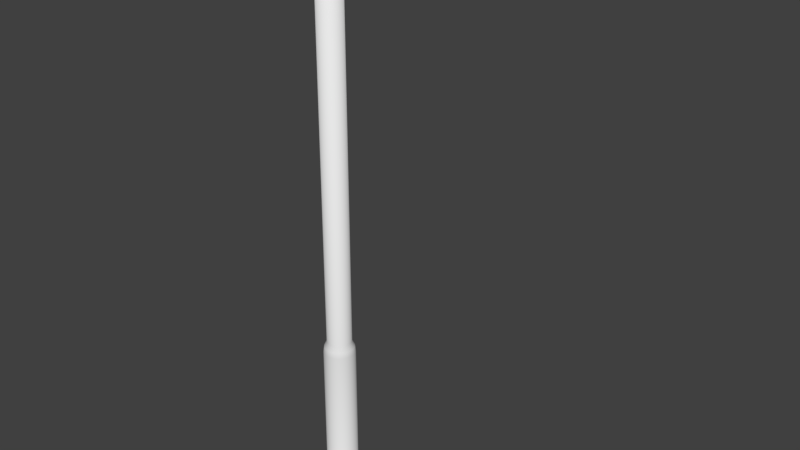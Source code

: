 # Source: streetlight.blend  (saved by Blender 2.78.0; exported with 4.5.12 LTS)
import bpy
from mathutils import Matrix  # noqa: F401  (used for matrix-valued properties, if any)

bpy.ops.wm.read_factory_settings(use_empty=True)
scene = bpy.context.scene
scene.name = 'Scene'

# ---- collections
col_collection_1 = bpy.data.collections.new('Collection 1'); scene.collection.children.link(col_collection_1)

# ---- materials (node trees are filled in below, after node groups)
mat_material = bpy.data.materials.new('Material')
mat_material.alpha_threshold = 0.0
mat_material.use_transparent_shadow = False
mat_material.roughness = 0.5
mat_material.line_color = (0.0, 0.0, 0.0, 1.0)

# ---- material node trees

# ---- world
world_world = bpy.data.worlds.new('World'); scene.world = world_world
world_world.color = (0.05088, 0.05088, 0.05088)
world_world.use_sun_shadow = False
world_world.sun_shadow_jitter_overblur = 0.0
world_world.cycles.sampling_method = 'MANUAL'

# ---- meshes
me_cylinder = bpy.data.meshes.new('Cylinder')
me_cylinder.from_pydata([(0.02369, 3.32, 10.37), (0.04233, 3.413, 10.34), (0.05952, 3.5, 10.29), (0.07458, 3.576, 10.23), (0.08695, 3.638, 10.15), (0.09613, 3.684, 10.07), (0.1018, 3.712, 9.97), (0.1037, 3.722, 9.871), (0.08604, 3.633, 9.847), (0.0813, 3.609, 9.767), (0.07359, 3.571, 9.693), (0.06323, 3.518, 9.628), (0.0506, 3.455, 9.575), (0.03619, 3.383, 9.536), (0.02055, 3.304, 9.511), (0.04233, 3.314, 10.37), (0.07891, 3.402, 10.34), (0.1126, 3.484, 10.29), (0.1422, 3.555, 10.23), (0.1664, 3.614, 10.15), (0.1844, 3.657, 10.07), (0.1955, 3.684, 9.97), (0.1993, 3.693, 9.871), (0.1646, 3.609, 9.847), (0.1553, 3.587, 9.767), (0.1402, 3.55, 9.693), (0.1199, 3.501, 9.628), (0.09512, 3.441, 9.575), (0.06686, 3.373, 9.536), (0.03619, 3.299, 9.511), (0.05952, 3.305, 10.37), (0.1126, 3.384, 10.34), (0.1616, 3.458, 10.29), (0.2045, 3.522, 10.23), (0.2397, 3.574, 10.15), (0.2658, 3.614, 10.07), (0.2819, 3.638, 9.97), (0.2874, 3.646, 9.871), (0.2371, 3.571, 9.847), (0.2236, 3.55, 9.767), (0.2016, 3.518, 9.693), (0.1721, 3.473, 9.628), (0.1362, 3.42, 9.575), (0.09512, 3.358, 9.536), (0.0506, 3.291, 9.511), (0.07458, 3.292, 10.37), (0.1422, 3.36, 10.34), (0.2045, 3.422, 10.29), (0.2591, 3.477, 10.23), (0.3039, 3.522, 10.15), (0.3372, 3.555, 10.07), (0.3577, 3.576, 9.97), (0.3646, 3.582, 9.871), (0.3006, 3.518, 9.847), (0.2834, 3.501, 9.767), (0.2555, 3.473, 9.693), (0.2179, 3.436, 9.628), (0.1721, 3.39, 9.575), (0.1199, 3.338, 9.536), (0.06323, 3.281, 9.511), (0.08695, 3.277, 10.37), (0.1664, 3.33, 10.34), (0.2397, 3.379, 10.29), (0.3039, 3.422, 10.23), (0.3566, 3.458, 10.15), (0.3957, 3.484, 10.07), (0.4198, 3.5, 9.97), (0.4279, 3.505, 9.871), (0.3527, 3.455, 9.847), (0.3325, 3.441, 9.767), (0.2996, 3.42, 9.693), (0.2555, 3.39, 9.628), (0.2016, 3.354, 9.575), (0.1402, 3.313, 9.536), (0.07359, 3.268, 9.511), (0.004295, 3.222, 9.503), (0.09613, 3.26, 10.37), (0.1844, 3.297, 10.34), (0.2658, 3.33, 10.29), (0.3372, 3.36, 10.23), (0.3957, 3.384, 10.15), (0.4392, 3.402, 10.07), (0.466, 3.413, 9.97), (0.475, 3.417, 9.871), (0.3914, 3.383, 9.847), (0.3689, 3.373, 9.767), (0.3325, 3.358, 9.693), (0.2834, 3.338, 9.628), (0.2236, 3.313, 9.575), (0.1553, 3.285, 9.536), (0.0813, 3.254, 9.511), (0.1018, 3.242, 10.37), (0.1955, 3.26, 10.34), (0.2819, 3.277, 10.29), (0.3577, 3.292, 10.23), (0.4198, 3.305, 10.15), (0.466, 3.314, 10.07), (0.4944, 3.32, 9.97), (0.504, 3.322, 9.871), (0.4153, 3.304, 9.847), (0.3914, 3.299, 9.767), (0.3527, 3.291, 9.693), (0.3006, 3.281, 9.628), (0.2371, 3.268, 9.575), (0.1646, 3.254, 9.536), (0.08604, 3.238, 9.511), (0.1037, 3.222, 10.37), (0.1993, 3.222, 10.34), (0.2874, 3.222, 10.29), (0.3646, 3.222, 10.23), (0.4279, 3.222, 10.15), (0.475, 3.222, 10.07), (0.504, 3.222, 9.97), (0.5138, 3.222, 9.871), (0.4233, 3.222, 9.847), (0.399, 3.222, 9.767), (0.3595, 3.222, 9.693), (0.3064, 3.222, 9.628), (0.2416, 3.222, 9.575), (0.1678, 3.222, 9.536), (0.08764, 3.222, 9.511), (0.1018, 3.203, 10.37), (0.1955, 3.184, 10.34), (0.2819, 3.167, 10.29), (0.3577, 3.152, 10.23), (0.4198, 3.14, 10.15), (0.466, 3.13, 10.07), (0.4944, 3.125, 9.97), (0.504, 3.123, 9.871), (0.4153, 3.14, 9.847), (0.3914, 3.145, 9.767), (0.3527, 3.153, 9.693), (0.3006, 3.163, 9.628), (0.2371, 3.176, 9.575), (0.1646, 3.19, 9.536), (0.08604, 3.206, 9.511), (0.09613, 3.184, 10.37), (0.1844, 3.148, 10.34), (0.2658, 3.114, 10.29), (0.3372, 3.084, 10.23), (0.3957, 3.06, 10.15), (0.4392, 3.042, 10.07), (0.466, 3.031, 9.97), (0.475, 3.027, 9.871), (0.3914, 3.062, 9.847), (0.3689, 3.071, 9.767), (0.3325, 3.086, 9.693), (0.2834, 3.107, 9.628), (0.2236, 3.131, 9.575), (0.1553, 3.16, 9.536), (0.0813, 3.19, 9.511), (0.08695, 3.167, 10.37), (0.1664, 3.114, 10.34), (0.2397, 3.065, 10.29), (0.3039, 3.022, 10.23), (0.3566, 2.987, 10.15), (0.3957, 2.961, 10.07), (0.4198, 2.945, 9.97), (0.4279, 2.939, 9.871), (0.3527, 2.989, 9.847), (0.3325, 3.003, 9.767), (0.2996, 3.025, 9.693), (0.2555, 3.054, 9.628), (0.2016, 3.09, 9.575), (0.1402, 3.131, 9.536), (0.07359, 3.176, 9.511), (0.07458, 3.152, 10.37), (0.1422, 3.084, 10.34), (0.2045, 3.022, 10.29), (0.2591, 2.967, 10.23), (0.3039, 2.923, 10.15), (0.3372, 2.889, 10.07), (0.3577, 2.869, 9.97), (0.3646, 2.862, 9.871), (0.3006, 2.926, 9.847), (0.2834, 2.943, 9.767), (0.2555, 2.971, 9.693), (0.2179, 3.009, 9.628), (0.1721, 3.054, 9.575), (0.1199, 3.107, 9.536), (0.06323, 3.163, 9.511), (0.05952, 3.14, 10.37), (0.1126, 3.06, 10.34), (0.1616, 2.987, 10.29), (0.2045, 2.923, 10.23), (0.2397, 2.87, 10.15), (0.2658, 2.831, 10.07), (0.2819, 2.807, 9.97), (0.2874, 2.799, 9.871), (0.2371, 2.874, 9.847), (0.2236, 2.894, 9.767), (0.2016, 2.927, 9.693), (0.1721, 2.971, 9.628), (0.1362, 3.025, 9.575), (0.09512, 3.086, 9.536), (0.0506, 3.153, 9.511), (0.04233, 3.13, 10.37), (0.07891, 3.042, 10.34), (0.1126, 2.961, 10.29), (0.1422, 2.889, 10.23), (0.1664, 2.831, 10.15), (0.1844, 2.787, 10.07), (0.1955, 2.76, 9.97), (0.1993, 2.751, 9.871), (0.1646, 2.835, 9.847), (0.1553, 2.858, 9.767), (0.1402, 2.894, 9.693), (0.1199, 2.943, 9.628), (0.09512, 3.003, 9.575), (0.06686, 3.071, 9.536), (0.03619, 3.145, 9.511), (0.02369, 3.125, 10.37), (0.04233, 3.031, 10.34), (0.05952, 2.945, 10.29), (0.07458, 2.869, 10.23), (0.08695, 2.807, 10.15), (0.09613, 2.76, 10.07), (0.1018, 2.732, 9.97), (0.1037, 2.722, 9.871), (0.08604, 2.811, 9.847), (0.0813, 2.835, 9.767), (0.07359, 2.874, 9.693), (0.06323, 2.926, 9.628), (0.0506, 2.989, 9.575), (0.03619, 3.062, 9.536), (0.02055, 3.14, 9.511), (0.004295, 3.123, 10.37), (0.004295, 3.027, 10.34), (0.004295, 2.939, 10.29), (0.004295, 2.862, 10.23), (0.004295, 2.799, 10.15), (0.004295, 2.751, 10.07), (0.004295, 2.722, 9.97), (0.004295, 2.713, 9.871), (0.004295, 2.803, 9.847), (0.004295, 2.827, 9.767), (0.004295, 2.867, 9.693), (0.004295, 2.92, 9.628), (0.004295, 2.985, 9.575), (0.004295, 3.059, 9.536), (0.004295, 3.139, 9.511), (-0.0151, 3.125, 10.37), (-0.03375, 3.031, 10.34), (-0.05093, 2.945, 10.29), (-0.06599, 2.869, 10.23), (-0.07836, 2.807, 10.15), (-0.08754, 2.76, 10.07), (-0.0932, 2.732, 9.97), (-0.09511, 2.722, 9.871), (-0.07745, 2.811, 9.847), (-0.07271, 2.835, 9.767), (-0.065, 2.874, 9.693), (-0.05464, 2.926, 9.628), (-0.04201, 2.989, 9.575), (-0.0276, 3.062, 9.536), (-0.01197, 3.14, 9.511), (-0.03375, 3.13, 10.37), (-0.07032, 3.042, 10.34), (-0.104, 2.961, 10.29), (-0.1336, 2.889, 10.23), (-0.1578, 2.831, 10.15), (-0.1758, 2.787, 10.07), (-0.1869, 2.76, 9.97), (-0.1907, 2.751, 9.871), (-0.1561, 2.835, 9.847), (-0.1467, 2.858, 9.767), (-0.1316, 2.894, 9.693), (-0.1113, 2.943, 9.628), (-0.08653, 3.003, 9.575), (-0.05827, 3.071, 9.536), (-0.0276, 3.145, 9.511), (0.004295, 3.222, 10.38), (-0.05093, 3.14, 10.37), (-0.104, 3.06, 10.34), (-0.153, 2.987, 10.29), (-0.1959, 2.923, 10.23), (-0.2311, 2.87, 10.15), (-0.2572, 2.831, 10.07), (-0.2733, 2.807, 9.97), (-0.2788, 2.799, 9.871), (-0.2285, 2.874, 9.847), (-0.215, 2.894, 9.767), (-0.1931, 2.927, 9.693), (-0.1635, 2.971, 9.628), (-0.1276, 3.025, 9.575), (-0.08653, 3.086, 9.536), (-0.04201, 3.153, 9.511), (-0.06599, 3.152, 10.37), (-0.1336, 3.084, 10.34), (-0.1959, 3.022, 10.29), (-0.2505, 2.967, 10.23), (-0.2953, 2.923, 10.15), (-0.3286, 2.889, 10.07), (-0.3491, 2.869, 9.97), (-0.356, 2.862, 9.871), (-0.292, 2.926, 9.847), (-0.2748, 2.943, 9.767), (-0.2469, 2.971, 9.693), (-0.2093, 3.009, 9.628), (-0.1635, 3.054, 9.575), (-0.1113, 3.107, 9.536), (-0.05464, 3.163, 9.511), (-0.07836, 3.167, 10.37), (-0.1578, 3.114, 10.34), (-0.2311, 3.065, 10.29), (-0.2953, 3.022, 10.23), (-0.348, 2.987, 10.15), (-0.3871, 2.961, 10.07), (-0.4112, 2.945, 9.97), (-0.4194, 2.939, 9.871), (-0.3441, 2.989, 9.847), (-0.3239, 3.003, 9.767), (-0.2911, 3.025, 9.693), (-0.2469, 3.054, 9.628), (-0.1931, 3.09, 9.575), (-0.1316, 3.131, 9.536), (-0.065, 3.176, 9.511), (-0.08754, 3.184, 10.37), (-0.1758, 3.148, 10.34), (-0.2572, 3.114, 10.29), (-0.3286, 3.084, 10.23), (-0.3871, 3.06, 10.15), (-0.4306, 3.042, 10.07), (-0.4574, 3.031, 9.97), (-0.4664, 3.027, 9.871), (-0.3828, 3.062, 9.847), (-0.3604, 3.071, 9.767), (-0.3239, 3.086, 9.693), (-0.2748, 3.107, 9.628), (-0.215, 3.131, 9.575), (-0.1467, 3.16, 9.536), (-0.07271, 3.19, 9.511), (-0.0932, 3.203, 10.37), (-0.1869, 3.184, 10.34), (-0.2733, 3.167, 10.29), (-0.3491, 3.152, 10.23), (-0.4112, 3.14, 10.15), (-0.4574, 3.13, 10.07), (-0.4858, 3.125, 9.97), (-0.4954, 3.123, 9.871), (-0.4067, 3.14, 9.847), (-0.3828, 3.145, 9.767), (-0.3441, 3.153, 9.693), (-0.292, 3.163, 9.628), (-0.2285, 3.176, 9.575), (-0.1561, 3.19, 9.536), (-0.07745, 3.206, 9.511), (-0.09511, 3.222, 10.37), (-0.1907, 3.222, 10.34), (-0.2788, 3.222, 10.29), (-0.356, 3.222, 10.23), (-0.4194, 3.222, 10.15), (-0.4664, 3.222, 10.07), (-0.4954, 3.222, 9.97), (-0.5052, 3.222, 9.871), (-0.4147, 3.222, 9.847), (-0.3904, 3.222, 9.767), (-0.3509, 3.222, 9.693), (-0.2978, 3.222, 9.628), (-0.2331, 3.222, 9.575), (-0.1592, 3.222, 9.536), (-0.07905, 3.222, 9.511), (-0.0932, 3.242, 10.37), (-0.1869, 3.26, 10.34), (-0.2733, 3.277, 10.29), (-0.3491, 3.292, 10.23), (-0.4112, 3.305, 10.15), (-0.4574, 3.314, 10.07), (-0.4858, 3.32, 9.97), (-0.4954, 3.322, 9.871), (-0.4067, 3.304, 9.847), (-0.3828, 3.299, 9.767), (-0.3441, 3.291, 9.693), (-0.292, 3.281, 9.628), (-0.2285, 3.268, 9.575), (-0.1561, 3.254, 9.536), (-0.07745, 3.238, 9.511), (-0.08754, 3.26, 10.37), (-0.1758, 3.297, 10.34), (-0.2572, 3.33, 10.29), (-0.3286, 3.36, 10.23), (-0.3871, 3.384, 10.15), (-0.4306, 3.402, 10.07), (-0.4574, 3.413, 9.97), (-0.4664, 3.417, 9.871), (-0.3828, 3.383, 9.847), (-0.3604, 3.373, 9.767), (-0.3239, 3.358, 9.693), (-0.2748, 3.338, 9.628), (-0.215, 3.313, 9.575), (-0.1467, 3.285, 9.536), (-0.07271, 3.254, 9.511), (-0.07836, 3.277, 10.37), (-0.1578, 3.33, 10.34), (-0.2311, 3.379, 10.29), (-0.2953, 3.422, 10.23), (-0.348, 3.458, 10.15), (-0.3871, 3.484, 10.07), (-0.4112, 3.5, 9.97), (-0.4194, 3.505, 9.871), (-0.3441, 3.455, 9.847), (-0.3239, 3.441, 9.767), (-0.2911, 3.42, 9.693), (-0.2469, 3.39, 9.628), (-0.1931, 3.354, 9.575), (-0.1316, 3.313, 9.536), (-0.065, 3.268, 9.511), (-0.06599, 3.292, 10.37), (-0.1336, 3.36, 10.34), (-0.1959, 3.422, 10.29), (-0.2505, 3.477, 10.23), (-0.2953, 3.522, 10.15), (-0.3286, 3.555, 10.07), (-0.3491, 3.576, 9.97), (-0.356, 3.582, 9.871), (-0.292, 3.518, 9.847), (-0.2748, 3.501, 9.767), (-0.2469, 3.473, 9.693), (-0.2093, 3.436, 9.628), (-0.1635, 3.39, 9.575), (-0.1113, 3.338, 9.536), (-0.05464, 3.281, 9.511), (-0.05093, 3.305, 10.37), (-0.104, 3.384, 10.34), (-0.153, 3.458, 10.29), (-0.1959, 3.522, 10.23), (-0.2311, 3.574, 10.15), (-0.2572, 3.614, 10.07), (-0.2733, 3.638, 9.97), (-0.2788, 3.646, 9.871), (-0.2285, 3.571, 9.847), (-0.215, 3.55, 9.767), (-0.1931, 3.518, 9.693), (-0.1635, 3.473, 9.628), (-0.1276, 3.42, 9.575), (-0.08653, 3.358, 9.536), (-0.04201, 3.291, 9.511), (-0.03375, 3.314, 10.37), (-0.07032, 3.402, 10.34), (-0.104, 3.484, 10.29), (-0.1336, 3.555, 10.23), (-0.1578, 3.614, 10.15), (-0.1758, 3.657, 10.07), (-0.1869, 3.684, 9.97), (-0.1907, 3.693, 9.871), (-0.1561, 3.609, 9.847), (-0.1467, 3.587, 9.767), (-0.1316, 3.55, 9.693), (-0.1113, 3.501, 9.628), (-0.08653, 3.441, 9.575), (-0.05827, 3.373, 9.536), (-0.0276, 3.299, 9.511), (-0.0151, 3.32, 10.37), (-0.03375, 3.413, 10.34), (-0.05093, 3.5, 10.29), (-0.06599, 3.576, 10.23), (-0.07836, 3.638, 10.15), (-0.08754, 3.684, 10.07), (-0.0932, 3.712, 9.97), (-0.09511, 3.722, 9.871), (-0.07745, 3.633, 9.847), (-0.07271, 3.609, 9.767), (-0.065, 3.571, 9.693), (-0.05464, 3.518, 9.628), (-0.04201, 3.455, 9.575), (-0.0276, 3.383, 9.536), (-0.01197, 3.304, 9.511), (0.004295, 3.322, 10.37), (0.004295, 3.417, 10.34), (0.004295, 3.505, 10.29), (0.004295, 3.582, 10.23), (0.004295, 3.646, 10.15), (0.004295, 3.693, 10.07), (0.004295, 3.722, 9.97), (0.004295, 3.732, 9.871), (0.004295, 3.641, 9.847), (0.004295, 3.617, 9.767), (0.004295, 3.577, 9.693), (0.004295, 3.524, 9.628), (0.004295, 3.46, 9.575), (0.004295, 3.386, 9.536), (0.004295, 3.306, 9.511), (-0.0001978, -0.5238, 10.33), (-0.0001978, 3.665, 10.33), (0.03784, -0.5238, 10.34), (0.03784, 3.665, 10.34), (0.07441, -0.5238, 10.35), (0.07441, 3.665, 10.35), (0.1081, -0.5238, 10.36), (0.1081, 3.665, 10.36), (0.1377, -0.5238, 10.39), (0.1377, 3.665, 10.39), (0.1619, -0.5238, 10.42), (0.1619, 3.665, 10.42), (0.1799, -0.5238, 10.45), (0.1799, 3.665, 10.45), (0.191, -0.5238, 10.49), (0.191, 3.665, 10.49), (0.1948, -0.5238, 10.53), (0.1948, 3.665, 10.53), (0.191, -0.5238, 10.56), (0.191, 3.665, 10.56), (0.1799, -0.5238, 10.6), (0.1799, 3.665, 10.6), (0.1619, -0.5238, 10.63), (0.1619, 3.665, 10.63), (0.1377, -0.5238, 10.66), (0.1377, 3.665, 10.66), (0.1081, -0.5238, 10.69), (0.1081, 3.665, 10.69), (0.07441, -0.5238, 10.71), (0.07441, 3.665, 10.71), (0.03784, -0.5238, 10.72), (0.03784, 3.665, 10.72), (-0.0001979, -0.5238, 10.72), (-0.0001979, 3.665, 10.72), (-0.03824, -0.5238, 10.72), (-0.03824, 3.665, 10.72), (-0.07481, -0.5238, 10.71), (-0.07481, 3.665, 10.71), (-0.1085, -0.5238, 10.69), (-0.1085, 3.665, 10.69), (-0.1381, -0.5238, 10.66), (-0.1381, 3.665, 10.66), (-0.1623, -0.5238, 10.63), (-0.1623, 3.665, 10.63), (-0.1803, -0.5238, 10.6), (-0.1803, 3.665, 10.6), (-0.1914, -0.5238, 10.56), (-0.1914, 3.665, 10.56), (-0.1952, -0.5238, 10.53), (-0.1952, 3.665, 10.53), (-0.1914, -0.5238, 10.49), (-0.1914, 3.665, 10.49), (-0.1803, -0.5238, 10.45), (-0.1803, 3.665, 10.45), (-0.1623, -0.5238, 10.42), (-0.1623, 3.665, 10.42), (-0.1381, -0.5238, 10.39), (-0.1381, 3.665, 10.39), (-0.1085, -0.5238, 10.36), (-0.1085, 3.665, 10.36), (-0.07481, -0.5238, 10.35), (-0.07481, 3.665, 10.35), (-0.03823, -0.5238, 10.34), (-0.03823, 3.665, 10.34), (3.652e-08, 0.3547, 0.0233), (3.873e-08, 0.2767, 3.721), (0.06921, 0.3479, 0.0233), (0.05398, 0.2714, 3.721), (0.1358, 0.3277, 0.0233), (0.1059, 0.2556, 3.721), (0.1971, 0.295, 0.0233), (0.1537, 0.2301, 3.721), (0.2508, 0.2508, 0.0233), (0.1957, 0.1957, 3.721), (0.295, 0.1971, 0.0233), (0.2301, 0.1537, 3.721), (0.3277, 0.1358, 0.0233), (0.2556, 0.1059, 3.721), (0.3479, 0.06921, 0.0233), (0.2714, 0.05398, 3.721), (0.3547, 2.349e-07, 0.0233), (0.2767, 2.513e-07, 3.721), (0.3479, -0.06921, 0.0233), (0.2714, -0.05398, 3.721), (0.3277, -0.1358, 0.0233), (0.2556, -0.1059, 3.721), (0.295, -0.1971, 0.0233), (0.2301, -0.1537, 3.721), (0.2508, -0.2508, 0.0233), (0.1957, -0.1957, 3.721), (0.1971, -0.295, 0.0233), (0.1537, -0.2301, 3.721), (0.1358, -0.3277, 0.0233), (0.1059, -0.2556, 3.721), (0.06921, -0.3479, 0.0233), (0.05398, -0.2714, 3.721), (-7.906e-08, -0.3547, 0.0233), (-5.143e-08, -0.2767, 3.721), (-0.06921, -0.3479, 0.0233), (-0.05398, -0.2714, 3.721), (-0.1358, -0.3277, 0.0233), (-0.1059, -0.2556, 3.721), (-0.1971, -0.295, 0.0233), (-0.1537, -0.2301, 3.721), (-0.2508, -0.2508, 0.0233), (-0.1957, -0.1957, 3.721), (-0.295, -0.1971, 0.0233), (-0.2301, -0.1537, 3.721), (-0.3277, -0.1358, 0.0233), (-0.2556, -0.1059, 3.721), (-0.3479, -0.0692, 0.0233), (-0.2714, -0.05398, 3.721), (-0.3547, 5.507e-07, 0.0233), (-0.2767, 4.976e-07, 3.721), (-0.3479, 0.06921, 0.0233), (-0.2714, 0.05398, 3.721), (-0.3277, 0.1358, 0.0233), (-0.2556, 0.1059, 3.721), (-0.295, 0.1971, 0.0233), (-0.2301, 0.1537, 3.721), (-0.2508, 0.2508, 0.0233), (-0.1957, 0.1957, 3.721), (-0.1971, 0.295, 0.0233), (-0.1537, 0.2301, 3.721), (-0.1358, 0.3277, 0.0233), (-0.1059, 0.2556, 3.721), (-0.0692, 0.3479, 0.0233), (-0.05398, 0.2714, 3.721), (2.843e-07, 0.2153, 3.921), (0.042, 0.2112, 3.921), (0.08239, 0.1989, 3.921), (0.1196, 0.179, 3.921), (0.1522, 0.1522, 3.921), (0.179, 0.1196, 3.921), (0.1989, 0.08239, 3.921), (0.2112, 0.042, 3.921), (0.2153, 2.641e-07, 3.921), (0.2112, -0.042, 3.921), (0.1989, -0.08239, 3.921), (0.179, -0.1196, 3.921), (0.1522, -0.1522, 3.921), (0.1196, -0.179, 3.921), (0.08239, -0.1989, 3.921), (0.042, -0.2112, 3.921), (2.142e-07, -0.2153, 3.921), (-0.042, -0.2112, 3.921), (-0.08239, -0.1989, 3.921), (-0.1196, -0.179, 3.921), (-0.1522, -0.1522, 3.921), (-0.179, -0.1196, 3.921), (-0.1989, -0.08239, 3.921), (-0.2112, -0.042, 3.921), (-0.2153, 4.558e-07, 3.921), (-0.2112, 0.042, 3.921), (-0.1989, 0.08239, 3.921), (-0.179, 0.1196, 3.921), (-0.1522, 0.1522, 3.921), (-0.1196, 0.179, 3.921), (-0.08239, 0.1989, 3.921), (-0.042, 0.2112, 3.921), (-0.1003, 0.242, 3.821), (-0.05111, 0.2569, 3.821), (0.262, 2.536e-07, 3.821), (0.2569, -0.05111, 3.821), (-0.05111, -0.2569, 3.821), (-0.1003, -0.242, 3.821), (-0.242, 0.1003, 3.821), (-0.2178, 0.1455, 3.821), (0.1852, 0.1852, 3.821), (0.2178, 0.1455, 3.821), (0.1455, -0.2178, 3.821), (0.1003, -0.242, 3.821), (-0.242, -0.1003, 3.821), (-0.2569, -0.05111, 3.821), (1.601e-07, 0.262, 3.821), (0.05111, 0.2569, 3.821), (0.242, -0.1003, 3.821), (-0.1455, -0.2178, 3.821), (-0.1852, 0.1852, 3.821), (0.242, 0.1003, 3.821), (0.05111, -0.2569, 3.821), (-0.262, 4.867e-07, 3.821), (0.1003, 0.242, 3.821), (0.2178, -0.1455, 3.821), (-0.1852, -0.1852, 3.821), (-0.1455, 0.2178, 3.821), (0.2569, 0.05111, 3.821), (7.474e-08, -0.262, 3.821), (-0.2569, 0.05111, 3.821), (0.1455, 0.2178, 3.821), (0.1852, -0.1852, 3.821), (-0.2178, -0.1455, 3.821), (3.529e-06, 0.2153, 10.92), (0.042, 0.2112, 10.92), (0.08239, 0.1989, 10.92), (0.1196, 0.179, 10.92), (0.1522, 0.1522, 10.92), (0.179, 0.1196, 10.92), (0.1989, 0.08239, 10.92), (0.2112, 0.042, 10.92), (0.2153, 2.641e-07, 10.92), (0.2112, -0.042, 10.92), (0.1989, -0.08239, 10.92), (0.179, -0.1196, 10.92), (0.1522, -0.1522, 10.92), (0.1196, -0.179, 10.92), (0.08239, -0.1989, 10.92), (0.042, -0.2112, 10.92), (3.458e-06, -0.2153, 10.92), (-0.042, -0.2112, 10.92), (-0.08238, -0.1989, 10.92), (-0.1196, -0.179, 10.92), (-0.1522, -0.1522, 10.92), (-0.179, -0.1196, 10.92), (-0.1989, -0.08239, 10.92), (-0.2112, -0.042, 10.92), (-0.2153, 4.558e-07, 10.92), (-0.2112, 0.042, 10.92), (-0.1989, 0.08239, 10.92), (-0.179, 0.1196, 10.92), (-0.1522, 0.1522, 10.92), (-0.1196, 0.179, 10.92), (-0.08238, 0.1989, 10.92), (-0.042, 0.2112, 10.92), (3.873e-08, 0.2767, 0.4932), (0.05398, 0.2714, 0.4932), (0.1059, 0.2556, 0.4932), (0.1537, 0.2301, 0.4932), (0.1957, 0.1957, 0.4932), (0.2301, 0.1537, 0.4932), (0.2556, 0.1059, 0.4932), (0.2714, 0.05398, 0.4932), (0.2767, 2.513e-07, 0.4932), (0.2714, -0.05398, 0.4932), (0.2556, -0.1059, 0.4932), (0.2301, -0.1537, 0.4932), (0.1957, -0.1957, 0.4932), (0.1537, -0.2301, 0.4932), (0.1059, -0.2556, 0.4932), (0.05398, -0.2714, 0.4932), (-5.143e-08, -0.2767, 0.4932), (-0.05398, -0.2714, 0.4932), (-0.1059, -0.2556, 0.4932), (-0.1537, -0.2301, 0.4932), (-0.1957, -0.1957, 0.4932), (-0.2301, -0.1537, 0.4932), (-0.2556, -0.1059, 0.4932), (-0.2714, -0.05398, 0.4932), (-0.2767, 4.976e-07, 0.4932), (-0.2714, 0.05398, 0.4932), (-0.2556, 0.1059, 0.4932), (-0.2301, 0.1537, 0.4932), (-0.1957, 0.1957, 0.4932), (-0.1537, 0.2301, 0.4932), (-0.1059, 0.2556, 0.4932), (-0.05398, 0.2714, 0.4932), (0.06564, 0.33, 0.4263), (0.1288, 0.3109, 0.4263), (0.1869, 0.2798, 0.4263), (0.2379, 0.2379, 0.4263), (0.2798, 0.1869, 0.4263), (0.3109, 0.1288, 0.4263), (0.33, 0.06564, 0.4263), (0.3365, 2.384e-07, 0.4263), (0.33, -0.06564, 0.4263), (0.3109, -0.1288, 0.4263), (0.2798, -0.1869, 0.4263), (0.2379, -0.2379, 0.4263), (0.1869, -0.2798, 0.4263), (0.1288, -0.3109, 0.4263), (0.06564, -0.33, 0.4263), (-7.57e-08, -0.3365, 0.4263), (-0.06564, -0.33, 0.4263), (-0.1288, -0.3109, 0.4263), (-0.1869, -0.2798, 0.4263), (-0.2379, -0.2379, 0.4263), (-0.2798, -0.1869, 0.4263), (-0.3109, -0.1288, 0.4263), (-0.33, -0.06564, 0.4263), (-0.3365, 5.379e-07, 0.4263), (-0.33, 0.06564, 0.4263), (-0.3109, 0.1288, 0.4263), (-0.2798, 0.1869, 0.4263), (-0.2379, 0.2379, 0.4263), (-0.1869, 0.2798, 0.4263), (-0.1288, 0.3109, 0.4263), (-0.06564, 0.33, 0.4263), (3.393e-08, 0.3365, 0.4263), (-0.0001978, -0.5543, 10.53), (3.789e-06, 3.241e-07, 10.93), (-0.0001978, 3.683, 10.53)], [], [(470, 469, 2, 3), (478, 477, 10, 11), (471, 470, 3, 4), (479, 478, 11, 12), (472, 471, 4, 5), (480, 479, 12, 13), (473, 472, 5, 6), (481, 480, 13, 14), (474, 473, 6, 7), (467, 271, 0), (75, 481, 14), (475, 474, 7, 8), (468, 467, 0, 1), (476, 475, 8, 9), (469, 468, 1, 2), (477, 476, 9, 10), (2, 1, 16, 17), (10, 9, 24, 25), (3, 2, 17, 18), (11, 10, 25, 26), (4, 3, 18, 19), (12, 11, 26, 27), (5, 4, 19, 20), (13, 12, 27, 28), (6, 5, 20, 21), (14, 13, 28, 29), (7, 6, 21, 22), (0, 271, 15), (75, 14, 29), (8, 7, 22, 23), (1, 0, 15, 16), (9, 8, 23, 24), (21, 20, 35, 36), (29, 28, 43, 44), (22, 21, 36, 37), (15, 271, 30), (75, 29, 44), (23, 22, 37, 38), (16, 15, 30, 31), (24, 23, 38, 39), (17, 16, 31, 32), (25, 24, 39, 40), (18, 17, 32, 33), (26, 25, 40, 41), (19, 18, 33, 34), (27, 26, 41, 42), (20, 19, 34, 35), (28, 27, 42, 43), (40, 39, 54, 55), (33, 32, 47, 48), (41, 40, 55, 56), (34, 33, 48, 49), (42, 41, 56, 57), (35, 34, 49, 50), (43, 42, 57, 58), (36, 35, 50, 51), (44, 43, 58, 59), (37, 36, 51, 52), (30, 271, 45), (75, 44, 59), (38, 37, 52, 53), (31, 30, 45, 46), (39, 38, 53, 54), (32, 31, 46, 47), (59, 58, 73, 74), (52, 51, 66, 67), (45, 271, 60), (75, 59, 74), (53, 52, 67, 68), (46, 45, 60, 61), (54, 53, 68, 69), (47, 46, 61, 62), (55, 54, 69, 70), (48, 47, 62, 63), (56, 55, 70, 71), (49, 48, 63, 64), (57, 56, 71, 72), (50, 49, 64, 65), (58, 57, 72, 73), (51, 50, 65, 66), (63, 62, 78, 79), (71, 70, 86, 87), (64, 63, 79, 80), (72, 71, 87, 88), (65, 64, 80, 81), (73, 72, 88, 89), (66, 65, 81, 82), (74, 73, 89, 90), (67, 66, 82, 83), (60, 271, 76), (75, 74, 90), (68, 67, 83, 84), (61, 60, 76, 77), (69, 68, 84, 85), (62, 61, 77, 78), (70, 69, 85, 86), (83, 82, 97, 98), (76, 271, 91), (75, 90, 105), (84, 83, 98, 99), (77, 76, 91, 92), (85, 84, 99, 100), (78, 77, 92, 93), (86, 85, 100, 101), (79, 78, 93, 94), (87, 86, 101, 102), (80, 79, 94, 95), (88, 87, 102, 103), (81, 80, 95, 96), (89, 88, 103, 104), (82, 81, 96, 97), (90, 89, 104, 105), (102, 101, 116, 117), (95, 94, 109, 110), (103, 102, 117, 118), (96, 95, 110, 111), (104, 103, 118, 119), (97, 96, 111, 112), (105, 104, 119, 120), (98, 97, 112, 113), (91, 271, 106), (75, 105, 120), (99, 98, 113, 114), (92, 91, 106, 107), (100, 99, 114, 115), (93, 92, 107, 108), (101, 100, 115, 116), (94, 93, 108, 109), (75, 120, 135), (114, 113, 128, 129), (107, 106, 121, 122), (115, 114, 129, 130), (108, 107, 122, 123), (116, 115, 130, 131), (109, 108, 123, 124), (117, 116, 131, 132), (110, 109, 124, 125), (118, 117, 132, 133), (111, 110, 125, 126), (119, 118, 133, 134), (112, 111, 126, 127), (120, 119, 134, 135), (113, 112, 127, 128), (106, 271, 121), (133, 132, 147, 148), (126, 125, 140, 141), (134, 133, 148, 149), (127, 126, 141, 142), (135, 134, 149, 150), (128, 127, 142, 143), (121, 271, 136), (75, 135, 150), (129, 128, 143, 144), (122, 121, 136, 137), (130, 129, 144, 145), (123, 122, 137, 138), (131, 130, 145, 146), (124, 123, 138, 139), (132, 131, 146, 147), (125, 124, 139, 140), (137, 136, 151, 152), (145, 144, 159, 160), (138, 137, 152, 153), (146, 145, 160, 161), (139, 138, 153, 154), (147, 146, 161, 162), (140, 139, 154, 155), (148, 147, 162, 163), (141, 140, 155, 156), (149, 148, 163, 164), (142, 141, 156, 157), (150, 149, 164, 165), (143, 142, 157, 158), (136, 271, 151), (75, 150, 165), (144, 143, 158, 159), (156, 155, 170, 171), (164, 163, 178, 179), (157, 156, 171, 172), (165, 164, 179, 180), (158, 157, 172, 173), (151, 271, 166), (75, 165, 180), (159, 158, 173, 174), (152, 151, 166, 167), (160, 159, 174, 175), (153, 152, 167, 168), (161, 160, 175, 176), (154, 153, 168, 169), (162, 161, 176, 177), (155, 154, 169, 170), (163, 162, 177, 178), (175, 174, 189, 190), (168, 167, 182, 183), (176, 175, 190, 191), (169, 168, 183, 184), (177, 176, 191, 192), (170, 169, 184, 185), (178, 177, 192, 193), (171, 170, 185, 186), (179, 178, 193, 194), (172, 171, 186, 187), (180, 179, 194, 195), (173, 172, 187, 188), (166, 271, 181), (75, 180, 195), (174, 173, 188, 189), (167, 166, 181, 182), (194, 193, 208, 209), (187, 186, 201, 202), (195, 194, 209, 210), (188, 187, 202, 203), (181, 271, 196), (75, 195, 210), (189, 188, 203, 204), (182, 181, 196, 197), (190, 189, 204, 205), (183, 182, 197, 198), (191, 190, 205, 206), (184, 183, 198, 199), (192, 191, 206, 207), (185, 184, 199, 200), (193, 192, 207, 208), (186, 185, 200, 201), (198, 197, 212, 213), (206, 205, 220, 221), (199, 198, 213, 214), (207, 206, 221, 222), (200, 199, 214, 215), (208, 207, 222, 223), (201, 200, 215, 216), (209, 208, 223, 224), (202, 201, 216, 217), (210, 209, 224, 225), (203, 202, 217, 218), (196, 271, 211), (75, 210, 225), (204, 203, 218, 219), (197, 196, 211, 212), (205, 204, 219, 220), (217, 216, 231, 232), (225, 224, 239, 240), (218, 217, 232, 233), (211, 271, 226), (75, 225, 240), (219, 218, 233, 234), (212, 211, 226, 227), (220, 219, 234, 235), (213, 212, 227, 228), (221, 220, 235, 236), (214, 213, 228, 229), (222, 221, 236, 237), (215, 214, 229, 230), (223, 222, 237, 238), (216, 215, 230, 231), (224, 223, 238, 239), (236, 235, 250, 251), (229, 228, 243, 244), (237, 236, 251, 252), (230, 229, 244, 245), (238, 237, 252, 253), (231, 230, 245, 246), (239, 238, 253, 254), (232, 231, 246, 247), (240, 239, 254, 255), (233, 232, 247, 248), (226, 271, 241), (75, 240, 255), (234, 233, 248, 249), (227, 226, 241, 242), (235, 234, 249, 250), (228, 227, 242, 243), (255, 254, 269, 270), (248, 247, 262, 263), (241, 271, 256), (75, 255, 270), (249, 248, 263, 264), (242, 241, 256, 257), (250, 249, 264, 265), (243, 242, 257, 258), (251, 250, 265, 266), (244, 243, 258, 259), (252, 251, 266, 267), (245, 244, 259, 260), (253, 252, 267, 268), (246, 245, 260, 261), (254, 253, 268, 269), (247, 246, 261, 262), (267, 266, 282, 283), (260, 259, 275, 276), (268, 267, 283, 284), (261, 260, 276, 277), (269, 268, 284, 285), (262, 261, 277, 278), (270, 269, 285, 286), (263, 262, 278, 279), (256, 271, 272), (75, 270, 286), (264, 263, 279, 280), (257, 256, 272, 273), (265, 264, 280, 281), (258, 257, 273, 274), (266, 265, 281, 282), (259, 258, 274, 275), (272, 271, 287), (75, 286, 301), (280, 279, 294, 295), (273, 272, 287, 288), (281, 280, 295, 296), (274, 273, 288, 289), (282, 281, 296, 297), (275, 274, 289, 290), (283, 282, 297, 298), (276, 275, 290, 291), (284, 283, 298, 299), (277, 276, 291, 292), (285, 284, 299, 300), (278, 277, 292, 293), (286, 285, 300, 301), (279, 278, 293, 294), (291, 290, 305, 306), (299, 298, 313, 314), (292, 291, 306, 307), (300, 299, 314, 315), (293, 292, 307, 308), (301, 300, 315, 316), (294, 293, 308, 309), (287, 271, 302), (75, 301, 316), (295, 294, 309, 310), (288, 287, 302, 303), (296, 295, 310, 311), (289, 288, 303, 304), (297, 296, 311, 312), (290, 289, 304, 305), (298, 297, 312, 313), (310, 309, 324, 325), (303, 302, 317, 318), (311, 310, 325, 326), (304, 303, 318, 319), (312, 311, 326, 327), (305, 304, 319, 320), (313, 312, 327, 328), (306, 305, 320, 321), (314, 313, 328, 329), (307, 306, 321, 322), (315, 314, 329, 330), (308, 307, 322, 323), (316, 315, 330, 331), (309, 308, 323, 324), (302, 271, 317), (75, 316, 331), (329, 328, 343, 344), (322, 321, 336, 337), (330, 329, 344, 345), (323, 322, 337, 338), (331, 330, 345, 346), (324, 323, 338, 339), (317, 271, 332), (75, 331, 346), (325, 324, 339, 340), (318, 317, 332, 333), (326, 325, 340, 341), (319, 318, 333, 334), (327, 326, 341, 342), (320, 319, 334, 335), (328, 327, 342, 343), (321, 320, 335, 336), (333, 332, 347, 348), (341, 340, 355, 356), (334, 333, 348, 349), (342, 341, 356, 357), (335, 334, 349, 350), (343, 342, 357, 358), (336, 335, 350, 351), (344, 343, 358, 359), (337, 336, 351, 352), (345, 344, 359, 360), (338, 337, 352, 353), (346, 345, 360, 361), (339, 338, 353, 354), (332, 271, 347), (75, 346, 361), (340, 339, 354, 355), (352, 351, 366, 367), (360, 359, 374, 375), (353, 352, 367, 368), (361, 360, 375, 376), (354, 353, 368, 369), (347, 271, 362), (75, 361, 376), (355, 354, 369, 370), (348, 347, 362, 363), (356, 355, 370, 371), (349, 348, 363, 364), (357, 356, 371, 372), (350, 349, 364, 365), (358, 357, 372, 373), (351, 350, 365, 366), (359, 358, 373, 374), (371, 370, 385, 386), (364, 363, 378, 379), (372, 371, 386, 387), (365, 364, 379, 380), (373, 372, 387, 388), (366, 365, 380, 381), (374, 373, 388, 389), (367, 366, 381, 382), (375, 374, 389, 390), (368, 367, 382, 383), (376, 375, 390, 391), (369, 368, 383, 384), (362, 271, 377), (75, 376, 391), (370, 369, 384, 385), (363, 362, 377, 378), (390, 389, 404, 405), (383, 382, 397, 398), (391, 390, 405, 406), (384, 383, 398, 399), (377, 271, 392), (75, 391, 406), (385, 384, 399, 400), (378, 377, 392, 393), (386, 385, 400, 401), (379, 378, 393, 394), (387, 386, 401, 402), (380, 379, 394, 395), (388, 387, 402, 403), (381, 380, 395, 396), (389, 388, 403, 404), (382, 381, 396, 397), (402, 401, 416, 417), (395, 394, 409, 410), (403, 402, 417, 418), (396, 395, 410, 411), (404, 403, 418, 419), (397, 396, 411, 412), (405, 404, 419, 420), (398, 397, 412, 413), (406, 405, 420, 421), (399, 398, 413, 414), (392, 271, 407), (75, 406, 421), (400, 399, 414, 415), (393, 392, 407, 408), (401, 400, 415, 416), (394, 393, 408, 409), (421, 420, 435, 436), (414, 413, 428, 429), (407, 271, 422), (75, 421, 436), (415, 414, 429, 430), (408, 407, 422, 423), (416, 415, 430, 431), (409, 408, 423, 424), (417, 416, 431, 432), (410, 409, 424, 425), (418, 417, 432, 433), (411, 410, 425, 426), (419, 418, 433, 434), (412, 411, 426, 427), (420, 419, 434, 435), (413, 412, 427, 428), (425, 424, 439, 440), (433, 432, 447, 448), (426, 425, 440, 441), (434, 433, 448, 449), (427, 426, 441, 442), (435, 434, 449, 450), (428, 427, 442, 443), (436, 435, 450, 451), (429, 428, 443, 444), (422, 271, 437), (75, 436, 451), (430, 429, 444, 445), (423, 422, 437, 438), (431, 430, 445, 446), (424, 423, 438, 439), (432, 431, 446, 447), (444, 443, 458, 459), (437, 271, 452), (75, 451, 466), (445, 444, 459, 460), (438, 437, 452, 453), (446, 445, 460, 461), (439, 438, 453, 454), (447, 446, 461, 462), (440, 439, 454, 455), (448, 447, 462, 463), (441, 440, 455, 456), (449, 448, 463, 464), (442, 441, 456, 457), (450, 449, 464, 465), (443, 442, 457, 458), (451, 450, 465, 466), (463, 462, 477, 478), (456, 455, 470, 471), (464, 463, 478, 479), (457, 456, 471, 472), (465, 464, 479, 480), (458, 457, 472, 473), (466, 465, 480, 481), (459, 458, 473, 474), (452, 271, 467), (75, 466, 481), (460, 459, 474, 475), (453, 452, 467, 468), (461, 460, 475, 476), (454, 453, 468, 469), (462, 461, 476, 477), (455, 454, 469, 470), (482, 483, 485, 484), (484, 485, 487, 486), (486, 487, 489, 488), (488, 489, 491, 490), (490, 491, 493, 492), (492, 493, 495, 494), (494, 495, 497, 496), (496, 497, 499, 498), (498, 499, 501, 500), (500, 501, 503, 502), (502, 503, 505, 504), (504, 505, 507, 506), (506, 507, 509, 508), (508, 509, 511, 510), (510, 511, 513, 512), (512, 513, 515, 514), (514, 515, 517, 516), (516, 517, 519, 518), (518, 519, 521, 520), (520, 521, 523, 522), (522, 523, 525, 524), (524, 525, 527, 526), (526, 527, 529, 528), (528, 529, 531, 530), (530, 531, 533, 532), (532, 533, 535, 534), (534, 535, 537, 536), (536, 537, 539, 538), (538, 539, 541, 540), (540, 541, 543, 542), (523, 521, 772), (542, 543, 545, 544), (544, 545, 483, 482), (494, 496, 770), (706, 547, 549, 707), (707, 549, 551, 708), (708, 551, 553, 709), (709, 553, 555, 710), (710, 555, 557, 711), (711, 557, 559, 712), (712, 559, 561, 713), (713, 561, 563, 714), (714, 563, 565, 715), (715, 565, 567, 716), (716, 567, 569, 717), (717, 569, 571, 718), (718, 571, 573, 719), (719, 573, 575, 720), (720, 575, 577, 721), (721, 577, 579, 722), (722, 579, 581, 723), (723, 581, 583, 724), (724, 583, 585, 725), (725, 585, 587, 726), (726, 587, 589, 727), (727, 589, 591, 728), (728, 591, 593, 729), (729, 593, 595, 730), (730, 595, 597, 731), (731, 597, 599, 732), (732, 599, 601, 733), (733, 601, 603, 734), (734, 603, 605, 735), (735, 605, 607, 736), (643, 642, 640, 641), (736, 607, 609, 737), (737, 609, 547, 706), (546, 548, 550, 552, 554, 556, 558, 560, 562, 564, 566, 568, 570, 572, 574, 576, 578, 580, 582, 584, 586, 588, 590, 592, 594, 596, 598, 600, 602, 604, 606, 608), (634, 633, 697, 698), (645, 644, 618, 619), (647, 646, 627, 628), (649, 648, 636, 637), (651, 650, 614, 615), (653, 652, 623, 624), (655, 654, 632, 633), (657, 656, 610, 611), (656, 643, 641, 610), (658, 645, 619, 620), (659, 647, 628, 629), (660, 649, 637, 638), (661, 651, 615, 616), (662, 653, 624, 625), (663, 655, 633, 634), (664, 657, 611, 612), (665, 658, 620, 621), (666, 659, 629, 630), (667, 660, 638, 639), (668, 661, 616, 617), (669, 662, 625, 626), (670, 663, 634, 635), (671, 664, 612, 613), (672, 665, 621, 622), (673, 666, 630, 631), (642, 667, 639, 640), (644, 668, 617, 618), (646, 669, 626, 627), (648, 670, 635, 636), (650, 671, 613, 614), (652, 672, 622, 623), (654, 673, 631, 632), (591, 589, 673, 654), (573, 571, 672, 652), (555, 553, 671, 650), (599, 597, 670, 648), (581, 579, 669, 646), (563, 561, 668, 644), (607, 605, 667, 642), (589, 587, 666, 673), (571, 569, 665, 672), (553, 551, 664, 671), (597, 595, 663, 670), (579, 577, 662, 669), (561, 559, 661, 668), (605, 603, 660, 667), (587, 585, 659, 666), (569, 567, 658, 665), (551, 549, 657, 664), (595, 593, 655, 663), (577, 575, 653, 662), (559, 557, 651, 661), (603, 601, 649, 660), (585, 583, 647, 659), (567, 565, 645, 658), (547, 609, 643, 656), (549, 547, 656, 657), (593, 591, 654, 655), (575, 573, 652, 653), (557, 555, 650, 651), (601, 599, 648, 649), (583, 581, 646, 647), (565, 563, 644, 645), (609, 607, 642, 643), (682, 681, 771), (621, 620, 684, 685), (635, 634, 698, 699), (622, 621, 685, 686), (636, 635, 699, 700), (623, 622, 686, 687), (637, 636, 700, 701), (624, 623, 687, 688), (611, 610, 674, 675), (638, 637, 701, 702), (625, 624, 688, 689), (612, 611, 675, 676), (639, 638, 702, 703), (626, 625, 689, 690), (613, 612, 676, 677), (640, 639, 703, 704), (627, 626, 690, 691), (614, 613, 677, 678), (641, 640, 704, 705), (628, 627, 691, 692), (615, 614, 678, 679), (610, 641, 705, 674), (629, 628, 692, 693), (616, 615, 679, 680), (630, 629, 693, 694), (617, 616, 680, 681), (631, 630, 694, 695), (618, 617, 681, 682), (632, 631, 695, 696), (619, 618, 682, 683), (633, 632, 696, 697), (620, 619, 683, 684), (768, 737, 706, 769), (767, 736, 737, 768), (766, 735, 736, 767), (765, 734, 735, 766), (764, 733, 734, 765), (763, 732, 733, 764), (762, 731, 732, 763), (761, 730, 731, 762), (760, 729, 730, 761), (759, 728, 729, 760), (758, 727, 728, 759), (757, 726, 727, 758), (756, 725, 726, 757), (755, 724, 725, 756), (754, 723, 724, 755), (753, 722, 723, 754), (752, 721, 722, 753), (751, 720, 721, 752), (750, 719, 720, 751), (749, 718, 719, 750), (748, 717, 718, 749), (747, 716, 717, 748), (746, 715, 716, 747), (745, 714, 715, 746), (744, 713, 714, 745), (743, 712, 713, 744), (742, 711, 712, 743), (741, 710, 711, 742), (740, 709, 710, 741), (739, 708, 709, 740), (738, 707, 708, 739), (769, 706, 707, 738), (546, 769, 738, 548), (548, 738, 739, 550), (550, 739, 740, 552), (552, 740, 741, 554), (554, 741, 742, 556), (556, 742, 743, 558), (558, 743, 744, 560), (560, 744, 745, 562), (562, 745, 746, 564), (564, 746, 747, 566), (566, 747, 748, 568), (568, 748, 749, 570), (570, 749, 750, 572), (572, 750, 751, 574), (574, 751, 752, 576), (576, 752, 753, 578), (578, 753, 754, 580), (580, 754, 755, 582), (582, 755, 756, 584), (584, 756, 757, 586), (586, 757, 758, 588), (588, 758, 759, 590), (590, 759, 760, 592), (592, 760, 761, 594), (594, 761, 762, 596), (596, 762, 763, 598), (598, 763, 764, 600), (600, 764, 765, 602), (602, 765, 766, 604), (604, 766, 767, 606), (606, 767, 768, 608), (608, 768, 769, 546), (694, 693, 771), (512, 514, 770), (530, 532, 770), (486, 488, 770), (504, 506, 770), (522, 524, 770), (540, 542, 770), (496, 498, 770), (514, 516, 770), (532, 534, 770), (488, 490, 770), (506, 508, 770), (524, 526, 770), (542, 544, 770), (498, 500, 770), (516, 518, 770), (534, 536, 770), (490, 492, 770), (508, 510, 770), (526, 528, 770), (482, 484, 770), (544, 482, 770), (500, 502, 770), (518, 520, 770), (536, 538, 770), (492, 494, 770), (510, 512, 770), (528, 530, 770), (484, 486, 770), (502, 504, 770), (520, 522, 770), (538, 540, 770), (680, 679, 771), (693, 692, 771), (674, 705, 771), (679, 678, 771), (692, 691, 771), (705, 704, 771), (678, 677, 771), (691, 690, 771), (704, 703, 771), (677, 676, 771), (690, 689, 771), (703, 702, 771), (676, 675, 771), (689, 688, 771), (702, 701, 771), (675, 674, 771), (688, 687, 771), (701, 700, 771), (687, 686, 771), (700, 699, 771), (686, 685, 771), (699, 698, 771), (685, 684, 771), (698, 697, 771), (684, 683, 771), (697, 696, 771), (683, 682, 771), (696, 695, 771), (531, 529, 772), (681, 680, 771), (695, 694, 771), (513, 511, 772), (495, 493, 772), (539, 537, 772), (521, 519, 772), (503, 501, 772), (483, 545, 772), (485, 483, 772), (529, 527, 772), (511, 509, 772), (493, 491, 772), (537, 535, 772), (519, 517, 772), (501, 499, 772), (545, 543, 772), (527, 525, 772), (509, 507, 772), (491, 489, 772), (535, 533, 772), (517, 515, 772), (499, 497, 772), (543, 541, 772), (525, 523, 772), (507, 505, 772), (489, 487, 772), (533, 531, 772), (515, 513, 772), (497, 495, 772), (541, 539, 772), (487, 485, 772), (505, 503, 772)])
me_cylinder.polygons.foreach_set('use_smooth', [True] * 833)
_uv = me_cylinder.uv_layers.new(name='UVMap')
_uv.uv.foreach_set('vector', [0.7641, 0.4468, 0.764, 0.4456, 0.7646, 0.4455, 0.7649, 0.4466, 0.4872, 0.3062, 0.488, 0.3052, 0.4888, 0.306, 0.4878, 0.3068, 0.7642, 0.448, 0.7641, 0.4468, 0.7649, 0.4466, 0.7653, 0.4478, 0.4864, 0.3072, 0.4872, 0.3062, 0.4878, 0.3068, 0.4869, 0.3076, 0.7643, 0.4494, 0.7642, 0.448, 0.7653, 0.4478, 0.7657, 0.4491, 0.4857, 0.308, 0.4864, 0.3072, 0.4869, 0.3076, 0.486, 0.3083, 0.7645, 0.4509, 0.7643, 0.4494, 0.7657, 0.4491, 0.7661, 0.4506, 0.485, 0.3089, 0.4857, 0.308, 0.486, 0.3083, 0.4852, 0.309, 0.7647, 0.4528, 0.7645, 0.4509, 0.7661, 0.4506, 0.7666, 0.4524, 0.7638, 0.4435, 0.7637, 0.4425, 0.764, 0.4435, 0.4843, 0.3097, 0.485, 0.3089, 0.4852, 0.309, 0.765, 0.4551, 0.7647, 0.4528, 0.7666, 0.4524, 0.7673, 0.4546, 0.7639, 0.4446, 0.7638, 0.4435, 0.764, 0.4435, 0.7643, 0.4445, 0.489, 0.3041, 0.49, 0.3028, 0.4913, 0.3041, 0.49, 0.3051, 0.764, 0.4456, 0.7639, 0.4446, 0.7643, 0.4445, 0.7646, 0.4455, 0.488, 0.3052, 0.489, 0.3041, 0.49, 0.3051, 0.4888, 0.306, 0.7646, 0.4455, 0.7643, 0.4445, 0.7646, 0.4443, 0.7651, 0.4453, 0.4888, 0.306, 0.49, 0.3051, 0.4908, 0.3063, 0.4895, 0.307, 0.7649, 0.4466, 0.7646, 0.4455, 0.7651, 0.4453, 0.7657, 0.4463, 0.4878, 0.3068, 0.4888, 0.306, 0.4895, 0.307, 0.4883, 0.3076, 0.7653, 0.4478, 0.7649, 0.4466, 0.7657, 0.4463, 0.7663, 0.4474, 0.4869, 0.3076, 0.4878, 0.3068, 0.4883, 0.3076, 0.4872, 0.3081, 0.7657, 0.4491, 0.7653, 0.4478, 0.7663, 0.4474, 0.7669, 0.4486, 0.486, 0.3083, 0.4869, 0.3076, 0.4872, 0.3081, 0.4862, 0.3087, 0.7661, 0.4506, 0.7657, 0.4491, 0.7669, 0.4486, 0.7676, 0.45, 0.4852, 0.309, 0.486, 0.3083, 0.4862, 0.3087, 0.4853, 0.3092, 0.7666, 0.4524, 0.7661, 0.4506, 0.7676, 0.45, 0.7685, 0.4516, 0.764, 0.4435, 0.7637, 0.4425, 0.7642, 0.4434, 0.4843, 0.3097, 0.4852, 0.309, 0.4853, 0.3092, 0.7673, 0.4546, 0.7666, 0.4524, 0.7685, 0.4516, 0.7696, 0.4537, 0.7643, 0.4445, 0.764, 0.4435, 0.7642, 0.4434, 0.7646, 0.4443, 0.49, 0.3051, 0.4913, 0.3041, 0.4922, 0.3055, 0.4908, 0.3063, 0.7676, 0.45, 0.7669, 0.4486, 0.768, 0.4478, 0.769, 0.4491, 0.4853, 0.3092, 0.4862, 0.3087, 0.4864, 0.3091, 0.4854, 0.3094, 0.7685, 0.4516, 0.7676, 0.45, 0.769, 0.4491, 0.7701, 0.4505, 0.7642, 0.4434, 0.7637, 0.4425, 0.7643, 0.4433, 0.4843, 0.3097, 0.4853, 0.3092, 0.4854, 0.3094, 0.7696, 0.4537, 0.7685, 0.4516, 0.7701, 0.4505, 0.7717, 0.4524, 0.7646, 0.4443, 0.7642, 0.4434, 0.7643, 0.4433, 0.765, 0.4441, 0.4908, 0.3063, 0.4922, 0.3055, 0.4929, 0.3072, 0.4913, 0.3076, 0.7651, 0.4453, 0.7646, 0.4443, 0.765, 0.4441, 0.7657, 0.4449, 0.4895, 0.307, 0.4908, 0.3063, 0.4913, 0.3076, 0.4899, 0.308, 0.7657, 0.4463, 0.7651, 0.4453, 0.7657, 0.4449, 0.7664, 0.4458, 0.4883, 0.3076, 0.4895, 0.307, 0.4899, 0.308, 0.4886, 0.3084, 0.7663, 0.4474, 0.7657, 0.4463, 0.7664, 0.4458, 0.7672, 0.4468, 0.4872, 0.3081, 0.4883, 0.3076, 0.4886, 0.3084, 0.4875, 0.3087, 0.7669, 0.4486, 0.7663, 0.4474, 0.7672, 0.4468, 0.768, 0.4478, 0.4862, 0.3087, 0.4872, 0.3081, 0.4875, 0.3087, 0.4864, 0.3091, 0.4899, 0.308, 0.4913, 0.3076, 0.4916, 0.309, 0.4901, 0.3091, 0.7664, 0.4458, 0.7657, 0.4449, 0.7661, 0.4445, 0.767, 0.4452, 0.4886, 0.3084, 0.4899, 0.308, 0.4901, 0.3091, 0.4888, 0.3093, 0.7672, 0.4468, 0.7664, 0.4458, 0.767, 0.4452, 0.7679, 0.446, 0.4875, 0.3087, 0.4886, 0.3084, 0.4888, 0.3093, 0.4876, 0.3094, 0.768, 0.4478, 0.7672, 0.4468, 0.7679, 0.446, 0.769, 0.4469, 0.4864, 0.3091, 0.4875, 0.3087, 0.4876, 0.3094, 0.4865, 0.3095, 0.769, 0.4491, 0.768, 0.4478, 0.769, 0.4469, 0.7702, 0.4479, 0.4854, 0.3094, 0.4864, 0.3091, 0.4865, 0.3095, 0.4854, 0.3096, 0.7701, 0.4505, 0.769, 0.4491, 0.7702, 0.4479, 0.7716, 0.4491, 0.7643, 0.4433, 0.7637, 0.4425, 0.7645, 0.4432, 0.4843, 0.3097, 0.4854, 0.3094, 0.4854, 0.3096, 0.7717, 0.4524, 0.7701, 0.4505, 0.7716, 0.4491, 0.7735, 0.4507, 0.765, 0.4441, 0.7643, 0.4433, 0.7645, 0.4432, 0.7653, 0.4438, 0.4913, 0.3076, 0.4929, 0.3072, 0.4932, 0.3089, 0.4916, 0.309, 0.7657, 0.4449, 0.765, 0.4441, 0.7653, 0.4438, 0.7661, 0.4445, 0.4854, 0.3096, 0.4865, 0.3095, 0.4865, 0.3099, 0.4854, 0.3098, 0.7716, 0.4491, 0.7702, 0.4479, 0.7711, 0.4465, 0.7727, 0.4474, 0.7645, 0.4432, 0.7637, 0.4425, 0.7646, 0.443, 0.4843, 0.3097, 0.4854, 0.3096, 0.4854, 0.3098, 0.7735, 0.4507, 0.7716, 0.4491, 0.7727, 0.4474, 0.775, 0.4486, 0.7653, 0.4438, 0.7645, 0.4432, 0.7646, 0.443, 0.7655, 0.4435, 0.4916, 0.309, 0.4932, 0.3089, 0.4932, 0.3106, 0.4916, 0.3104, 0.7661, 0.4445, 0.7653, 0.4438, 0.7655, 0.4435, 0.7664, 0.444, 0.4901, 0.3091, 0.4916, 0.309, 0.4916, 0.3104, 0.4901, 0.3103, 0.767, 0.4452, 0.7661, 0.4445, 0.7664, 0.444, 0.7674, 0.4445, 0.4888, 0.3093, 0.4901, 0.3091, 0.4901, 0.3103, 0.4888, 0.3102, 0.7679, 0.446, 0.767, 0.4452, 0.7674, 0.4445, 0.7685, 0.4451, 0.4876, 0.3094, 0.4888, 0.3093, 0.4888, 0.3102, 0.4876, 0.31, 0.769, 0.4469, 0.7679, 0.446, 0.7685, 0.4451, 0.7697, 0.4458, 0.4865, 0.3095, 0.4876, 0.3094, 0.4876, 0.31, 0.4865, 0.3099, 0.7702, 0.4479, 0.769, 0.4469, 0.7697, 0.4458, 0.7711, 0.4465, 0.7674, 0.4445, 0.7664, 0.444, 0.7667, 0.4434, 0.7677, 0.4438, 0.4888, 0.3102, 0.4901, 0.3103, 0.4899, 0.3114, 0.4886, 0.311, 0.7685, 0.4451, 0.7674, 0.4445, 0.7677, 0.4438, 0.7689, 0.4441, 0.4876, 0.31, 0.4888, 0.3102, 0.4886, 0.311, 0.4875, 0.3107, 0.7697, 0.4458, 0.7685, 0.4451, 0.7689, 0.4441, 0.7702, 0.4445, 0.4865, 0.3099, 0.4876, 0.31, 0.4875, 0.3107, 0.4864, 0.3103, 0.7711, 0.4465, 0.7697, 0.4458, 0.7702, 0.4445, 0.7717, 0.445, 0.4854, 0.3098, 0.4865, 0.3099, 0.4864, 0.3103, 0.4854, 0.31, 0.7727, 0.4474, 0.7711, 0.4465, 0.7717, 0.445, 0.7735, 0.4455, 0.7646, 0.443, 0.7637, 0.4425, 0.7647, 0.4428, 0.4843, 0.3097, 0.4854, 0.3098, 0.4854, 0.31, 0.775, 0.4486, 0.7727, 0.4474, 0.7735, 0.4455, 0.7757, 0.4461, 0.7655, 0.4435, 0.7646, 0.443, 0.7647, 0.4428, 0.7656, 0.4431, 0.4916, 0.3104, 0.4932, 0.3106, 0.4928, 0.3123, 0.4913, 0.3118, 0.7664, 0.444, 0.7655, 0.4435, 0.7656, 0.4431, 0.7667, 0.4434, 0.4901, 0.3103, 0.4916, 0.3104, 0.4913, 0.3118, 0.4899, 0.3114, 0.7735, 0.4455, 0.7717, 0.445, 0.772, 0.4434, 0.7739, 0.4436, 0.7647, 0.4428, 0.7637, 0.4425, 0.7647, 0.4426, 0.4843, 0.3097, 0.4854, 0.31, 0.4853, 0.3102, 0.7757, 0.4461, 0.7735, 0.4455, 0.7739, 0.4436, 0.7762, 0.4438, 0.7656, 0.4431, 0.7647, 0.4428, 0.7647, 0.4426, 0.7657, 0.4427, 0.4913, 0.3118, 0.4928, 0.3123, 0.4922, 0.314, 0.4907, 0.3132, 0.7667, 0.4434, 0.7656, 0.4431, 0.7657, 0.4427, 0.7668, 0.4428, 0.4899, 0.3114, 0.4913, 0.3118, 0.4907, 0.3132, 0.4894, 0.3125, 0.7677, 0.4438, 0.7667, 0.4434, 0.7668, 0.4428, 0.7679, 0.4429, 0.4886, 0.311, 0.4899, 0.3114, 0.4894, 0.3125, 0.4883, 0.3118, 0.7689, 0.4441, 0.7677, 0.4438, 0.7679, 0.4429, 0.7691, 0.4431, 0.4875, 0.3107, 0.4886, 0.311, 0.4883, 0.3118, 0.4872, 0.3113, 0.7702, 0.4445, 0.7689, 0.4441, 0.7691, 0.4431, 0.7705, 0.4432, 0.4864, 0.3103, 0.4875, 0.3107, 0.4872, 0.3113, 0.4862, 0.3107, 0.7717, 0.445, 0.7702, 0.4445, 0.7705, 0.4432, 0.772, 0.4434, 0.4854, 0.31, 0.4864, 0.3103, 0.4862, 0.3107, 0.4853, 0.3102, 0.4883, 0.3118, 0.4894, 0.3125, 0.4888, 0.3134, 0.4878, 0.3126, 0.7691, 0.4431, 0.7679, 0.4429, 0.7679, 0.4421, 0.7691, 0.442, 0.4872, 0.3113, 0.4883, 0.3118, 0.4878, 0.3126, 0.4869, 0.3118, 0.7705, 0.4432, 0.7691, 0.4431, 0.7691, 0.442, 0.7705, 0.4419, 0.4862, 0.3107, 0.4872, 0.3113, 0.4869, 0.3118, 0.486, 0.3111, 0.772, 0.4434, 0.7705, 0.4432, 0.7705, 0.4419, 0.7721, 0.4418, 0.4853, 0.3102, 0.4862, 0.3107, 0.486, 0.3111, 0.4852, 0.3104, 0.7739, 0.4436, 0.772, 0.4434, 0.7721, 0.4418, 0.7739, 0.4416, 0.7647, 0.4426, 0.7637, 0.4425, 0.7647, 0.4424, 0.4843, 0.3097, 0.4853, 0.3102, 0.4852, 0.3104, 0.7762, 0.4438, 0.7739, 0.4436, 0.7739, 0.4416, 0.7762, 0.4414, 0.7657, 0.4427, 0.7647, 0.4426, 0.7647, 0.4424, 0.7657, 0.4423, 0.4907, 0.3132, 0.4922, 0.314, 0.4912, 0.3154, 0.4899, 0.3143, 0.7668, 0.4428, 0.7657, 0.4427, 0.7657, 0.4423, 0.7668, 0.4422, 0.4894, 0.3125, 0.4907, 0.3132, 0.4899, 0.3143, 0.4888, 0.3134, 0.7679, 0.4429, 0.7668, 0.4428, 0.7668, 0.4422, 0.7679, 0.4421, 0.4843, 0.3097, 0.4852, 0.3104, 0.485, 0.3105, 0.7762, 0.4414, 0.7739, 0.4416, 0.7735, 0.4397, 0.7758, 0.439, 0.7657, 0.4423, 0.7647, 0.4424, 0.7647, 0.4422, 0.7656, 0.4419, 0.4899, 0.3143, 0.4912, 0.3154, 0.4899, 0.3166, 0.4889, 0.3153, 0.7668, 0.4422, 0.7657, 0.4423, 0.7656, 0.4419, 0.7667, 0.4416, 0.4888, 0.3134, 0.4899, 0.3143, 0.4889, 0.3153, 0.488, 0.3142, 0.7679, 0.4421, 0.7668, 0.4422, 0.7667, 0.4416, 0.7678, 0.4413, 0.4878, 0.3126, 0.4888, 0.3134, 0.488, 0.3142, 0.4872, 0.3132, 0.7691, 0.442, 0.7679, 0.4421, 0.7678, 0.4413, 0.7689, 0.4409, 0.4869, 0.3118, 0.4878, 0.3126, 0.4872, 0.3132, 0.4864, 0.3122, 0.7705, 0.4419, 0.7691, 0.442, 0.7689, 0.4409, 0.7703, 0.4406, 0.486, 0.3111, 0.4869, 0.3118, 0.4864, 0.3122, 0.4857, 0.3114, 0.7721, 0.4418, 0.7705, 0.4419, 0.7703, 0.4406, 0.7718, 0.4402, 0.4852, 0.3104, 0.486, 0.3111, 0.4857, 0.3114, 0.485, 0.3105, 0.7739, 0.4416, 0.7721, 0.4418, 0.7718, 0.4402, 0.7735, 0.4397, 0.7647, 0.4424, 0.7637, 0.4425, 0.7647, 0.4422, 0.4864, 0.3122, 0.4872, 0.3132, 0.4864, 0.3137, 0.4859, 0.3126, 0.7703, 0.4406, 0.7689, 0.4409, 0.7685, 0.44, 0.7698, 0.4393, 0.4857, 0.3114, 0.4864, 0.3122, 0.4859, 0.3126, 0.4854, 0.3116, 0.7718, 0.4402, 0.7703, 0.4406, 0.7698, 0.4393, 0.7712, 0.4386, 0.485, 0.3105, 0.4857, 0.3114, 0.4854, 0.3116, 0.4848, 0.3106, 0.7735, 0.4397, 0.7718, 0.4402, 0.7712, 0.4386, 0.7728, 0.4378, 0.7647, 0.4422, 0.7637, 0.4425, 0.7646, 0.442, 0.4843, 0.3097, 0.485, 0.3105, 0.4848, 0.3106, 0.7758, 0.439, 0.7735, 0.4397, 0.7728, 0.4378, 0.7749, 0.4367, 0.7656, 0.4419, 0.7647, 0.4422, 0.7646, 0.442, 0.7655, 0.4415, 0.4889, 0.3153, 0.4899, 0.3166, 0.4885, 0.3176, 0.4877, 0.3161, 0.7667, 0.4416, 0.7656, 0.4419, 0.7655, 0.4415, 0.7664, 0.441, 0.488, 0.3142, 0.4889, 0.3153, 0.4877, 0.3161, 0.487, 0.3148, 0.7678, 0.4413, 0.7667, 0.4416, 0.7664, 0.441, 0.7674, 0.4405, 0.4872, 0.3132, 0.488, 0.3142, 0.487, 0.3148, 0.4864, 0.3137, 0.7689, 0.4409, 0.7678, 0.4413, 0.7674, 0.4405, 0.7685, 0.44, 0.7655, 0.4415, 0.7646, 0.442, 0.7645, 0.4419, 0.7653, 0.4412, 0.4877, 0.3161, 0.4885, 0.3176, 0.4869, 0.3182, 0.4864, 0.3166, 0.7664, 0.441, 0.7655, 0.4415, 0.7653, 0.4412, 0.7661, 0.4405, 0.487, 0.3148, 0.4877, 0.3161, 0.4864, 0.3166, 0.486, 0.3152, 0.7674, 0.4405, 0.7664, 0.441, 0.7661, 0.4405, 0.767, 0.4398, 0.4864, 0.3137, 0.487, 0.3148, 0.486, 0.3152, 0.4856, 0.314, 0.7685, 0.44, 0.7674, 0.4405, 0.767, 0.4398, 0.7679, 0.4391, 0.4859, 0.3126, 0.4864, 0.3137, 0.4856, 0.314, 0.4853, 0.3129, 0.7698, 0.4393, 0.7685, 0.44, 0.7679, 0.4391, 0.769, 0.4382, 0.4854, 0.3116, 0.4859, 0.3126, 0.4853, 0.3129, 0.485, 0.3118, 0.7712, 0.4386, 0.7698, 0.4393, 0.769, 0.4382, 0.7703, 0.4372, 0.4848, 0.3106, 0.4854, 0.3116, 0.485, 0.3118, 0.4846, 0.3107, 0.7728, 0.4378, 0.7712, 0.4386, 0.7703, 0.4372, 0.7717, 0.4361, 0.7646, 0.442, 0.7637, 0.4425, 0.7645, 0.4419, 0.4843, 0.3097, 0.4848, 0.3106, 0.4846, 0.3107, 0.7749, 0.4367, 0.7728, 0.4378, 0.7717, 0.4361, 0.7736, 0.4346, 0.769, 0.4382, 0.7679, 0.4391, 0.7672, 0.4383, 0.7681, 0.4372, 0.485, 0.3118, 0.4853, 0.3129, 0.4847, 0.313, 0.4845, 0.3119, 0.7703, 0.4372, 0.769, 0.4382, 0.7681, 0.4372, 0.7691, 0.436, 0.4846, 0.3107, 0.485, 0.3118, 0.4845, 0.3119, 0.4844, 0.3108, 0.7717, 0.4361, 0.7703, 0.4372, 0.7691, 0.436, 0.7703, 0.4347, 0.7645, 0.4419, 0.7637, 0.4425, 0.7643, 0.4417, 0.4843, 0.3097, 0.4846, 0.3107, 0.4844, 0.3108, 0.7736, 0.4346, 0.7717, 0.4361, 0.7703, 0.4347, 0.7719, 0.4328, 0.7653, 0.4412, 0.7645, 0.4419, 0.7643, 0.4417, 0.765, 0.4409, 0.4864, 0.3166, 0.4869, 0.3182, 0.4851, 0.3185, 0.485, 0.3169, 0.7661, 0.4405, 0.7653, 0.4412, 0.765, 0.4409, 0.7657, 0.4401, 0.486, 0.3152, 0.4864, 0.3166, 0.485, 0.3169, 0.4849, 0.3155, 0.767, 0.4398, 0.7661, 0.4405, 0.7657, 0.4401, 0.7664, 0.4392, 0.4856, 0.314, 0.486, 0.3152, 0.4849, 0.3155, 0.4848, 0.3142, 0.7679, 0.4391, 0.767, 0.4398, 0.7664, 0.4392, 0.7672, 0.4383, 0.4853, 0.3129, 0.4856, 0.314, 0.4848, 0.3142, 0.4847, 0.313, 0.485, 0.3169, 0.4851, 0.3185, 0.4834, 0.3185, 0.4836, 0.3169, 0.7657, 0.4401, 0.765, 0.4409, 0.7646, 0.4407, 0.7652, 0.4398, 0.4849, 0.3155, 0.485, 0.3169, 0.4836, 0.3169, 0.4838, 0.3155, 0.7664, 0.4392, 0.7657, 0.4401, 0.7652, 0.4398, 0.7657, 0.4388, 0.4848, 0.3142, 0.4849, 0.3155, 0.4838, 0.3155, 0.4839, 0.3142, 0.7672, 0.4383, 0.7664, 0.4392, 0.7657, 0.4388, 0.7663, 0.4377, 0.4847, 0.313, 0.4848, 0.3142, 0.4839, 0.3142, 0.484, 0.313, 0.7681, 0.4372, 0.7672, 0.4383, 0.7663, 0.4377, 0.767, 0.4365, 0.4845, 0.3119, 0.4847, 0.313, 0.484, 0.313, 0.4841, 0.3119, 0.7691, 0.436, 0.7681, 0.4372, 0.767, 0.4365, 0.7678, 0.4351, 0.4844, 0.3108, 0.4845, 0.3119, 0.4841, 0.3119, 0.4842, 0.3108, 0.7703, 0.4347, 0.7691, 0.436, 0.7678, 0.4351, 0.7687, 0.4335, 0.7643, 0.4417, 0.7637, 0.4425, 0.7642, 0.4416, 0.4843, 0.3097, 0.4844, 0.3108, 0.4842, 0.3108, 0.7719, 0.4328, 0.7703, 0.4347, 0.7687, 0.4335, 0.7699, 0.4313, 0.765, 0.4409, 0.7643, 0.4417, 0.7642, 0.4416, 0.7646, 0.4407, 0.4841, 0.3119, 0.484, 0.313, 0.4834, 0.3129, 0.4837, 0.3118, 0.7678, 0.4351, 0.767, 0.4365, 0.7658, 0.4359, 0.7662, 0.4344, 0.4842, 0.3108, 0.4841, 0.3119, 0.4837, 0.3118, 0.484, 0.3107, 0.7687, 0.4335, 0.7678, 0.4351, 0.7662, 0.4344, 0.7668, 0.4327, 0.7642, 0.4416, 0.7637, 0.4425, 0.764, 0.4415, 0.4843, 0.3097, 0.4842, 0.3108, 0.484, 0.3107, 0.7699, 0.4313, 0.7687, 0.4335, 0.7668, 0.4327, 0.7676, 0.4303, 0.7646, 0.4407, 0.7642, 0.4416, 0.764, 0.4415, 0.7643, 0.4405, 0.4836, 0.3169, 0.4834, 0.3185, 0.4817, 0.3182, 0.4822, 0.3166, 0.7652, 0.4398, 0.7646, 0.4407, 0.7643, 0.4405, 0.7646, 0.4395, 0.4838, 0.3155, 0.4836, 0.3169, 0.4822, 0.3166, 0.4826, 0.3152, 0.7657, 0.4388, 0.7652, 0.4398, 0.7646, 0.4395, 0.7649, 0.4384, 0.4839, 0.3142, 0.4838, 0.3155, 0.4826, 0.3152, 0.483, 0.314, 0.7663, 0.4377, 0.7657, 0.4388, 0.7649, 0.4384, 0.7653, 0.4372, 0.484, 0.313, 0.4839, 0.3142, 0.483, 0.314, 0.4834, 0.3129, 0.767, 0.4365, 0.7663, 0.4377, 0.7653, 0.4372, 0.7658, 0.4359, 0.7646, 0.4395, 0.7643, 0.4405, 0.7639, 0.4405, 0.764, 0.4394, 0.4826, 0.3152, 0.4822, 0.3166, 0.4809, 0.3161, 0.4816, 0.3148, 0.7649, 0.4384, 0.7646, 0.4395, 0.764, 0.4394, 0.7641, 0.4383, 0.483, 0.314, 0.4826, 0.3152, 0.4816, 0.3148, 0.4822, 0.3137, 0.7653, 0.4372, 0.7649, 0.4384, 0.7641, 0.4383, 0.7643, 0.437, 0.4834, 0.3129, 0.483, 0.314, 0.4822, 0.3137, 0.4828, 0.3126, 0.7658, 0.4359, 0.7653, 0.4372, 0.7643, 0.437, 0.7644, 0.4356, 0.4837, 0.3118, 0.4834, 0.3129, 0.4828, 0.3126, 0.4833, 0.3116, 0.7662, 0.4344, 0.7658, 0.4359, 0.7644, 0.4356, 0.7646, 0.4341, 0.484, 0.3107, 0.4837, 0.3118, 0.4833, 0.3116, 0.4838, 0.3107, 0.7668, 0.4327, 0.7662, 0.4344, 0.7646, 0.4341, 0.7649, 0.4322, 0.764, 0.4415, 0.7637, 0.4425, 0.7638, 0.4415, 0.4843, 0.3097, 0.484, 0.3107, 0.4838, 0.3107, 0.7676, 0.4303, 0.7668, 0.4327, 0.7649, 0.4322, 0.7651, 0.4298, 0.7643, 0.4405, 0.764, 0.4415, 0.7638, 0.4415, 0.7639, 0.4405, 0.4822, 0.3166, 0.4817, 0.3182, 0.4801, 0.3175, 0.4809, 0.3161, 0.7646, 0.4341, 0.7644, 0.4356, 0.7631, 0.4356, 0.7629, 0.434, 0.4838, 0.3107, 0.4833, 0.3116, 0.483, 0.3114, 0.4837, 0.3105, 0.7649, 0.4322, 0.7646, 0.4341, 0.7629, 0.434, 0.7628, 0.4322, 0.7638, 0.4415, 0.7637, 0.4425, 0.7636, 0.4415, 0.4843, 0.3097, 0.4838, 0.3107, 0.4837, 0.3105, 0.7651, 0.4298, 0.7649, 0.4322, 0.7628, 0.4322, 0.7626, 0.4297, 0.7639, 0.4405, 0.7638, 0.4415, 0.7636, 0.4415, 0.7635, 0.4405, 0.4809, 0.3161, 0.4801, 0.3175, 0.4787, 0.3166, 0.4798, 0.3153, 0.764, 0.4394, 0.7639, 0.4405, 0.7635, 0.4405, 0.7634, 0.4394, 0.4816, 0.3148, 0.4809, 0.3161, 0.4798, 0.3153, 0.4807, 0.3142, 0.7641, 0.4383, 0.764, 0.4394, 0.7634, 0.4394, 0.7633, 0.4382, 0.4822, 0.3137, 0.4816, 0.3148, 0.4807, 0.3142, 0.4815, 0.3132, 0.7643, 0.437, 0.7641, 0.4383, 0.7633, 0.4382, 0.7632, 0.437, 0.4828, 0.3126, 0.4822, 0.3137, 0.4815, 0.3132, 0.4823, 0.3122, 0.7644, 0.4356, 0.7643, 0.437, 0.7632, 0.437, 0.7631, 0.4356, 0.4833, 0.3116, 0.4828, 0.3126, 0.4823, 0.3122, 0.483, 0.3114, 0.4807, 0.3142, 0.4798, 0.3153, 0.4788, 0.3143, 0.4799, 0.3134, 0.7633, 0.4382, 0.7634, 0.4394, 0.7628, 0.4395, 0.7625, 0.4384, 0.4815, 0.3132, 0.4807, 0.3142, 0.4799, 0.3134, 0.4809, 0.3126, 0.7632, 0.437, 0.7633, 0.4382, 0.7625, 0.4384, 0.7621, 0.4372, 0.4823, 0.3122, 0.4815, 0.3132, 0.4809, 0.3126, 0.4818, 0.3118, 0.7631, 0.4356, 0.7632, 0.437, 0.7621, 0.4372, 0.7617, 0.4359, 0.483, 0.3114, 0.4823, 0.3122, 0.4818, 0.3118, 0.4827, 0.3111, 0.7629, 0.434, 0.7631, 0.4356, 0.7617, 0.4359, 0.7613, 0.4343, 0.4837, 0.3105, 0.483, 0.3114, 0.4827, 0.3111, 0.4835, 0.3104, 0.7628, 0.4322, 0.7629, 0.434, 0.7613, 0.4343, 0.7608, 0.4325, 0.7636, 0.4415, 0.7637, 0.4425, 0.7634, 0.4415, 0.4843, 0.3097, 0.4837, 0.3105, 0.4835, 0.3104, 0.7626, 0.4297, 0.7628, 0.4322, 0.7608, 0.4325, 0.7601, 0.4302, 0.7635, 0.4405, 0.7636, 0.4415, 0.7634, 0.4415, 0.7631, 0.4405, 0.4798, 0.3153, 0.4787, 0.3166, 0.4775, 0.3153, 0.4788, 0.3143, 0.7634, 0.4394, 0.7635, 0.4405, 0.7631, 0.4405, 0.7628, 0.4395, 0.4835, 0.3104, 0.4827, 0.3111, 0.4824, 0.3107, 0.4834, 0.3102, 0.7608, 0.4325, 0.7613, 0.4343, 0.7597, 0.435, 0.7589, 0.4333, 0.7634, 0.4415, 0.7637, 0.4425, 0.7632, 0.4416, 0.4843, 0.3097, 0.4835, 0.3104, 0.4834, 0.3102, 0.7601, 0.4302, 0.7608, 0.4325, 0.7589, 0.4333, 0.7577, 0.4311, 0.7631, 0.4405, 0.7634, 0.4415, 0.7632, 0.4416, 0.7627, 0.4407, 0.4788, 0.3143, 0.4775, 0.3153, 0.4765, 0.3139, 0.478, 0.3131, 0.7628, 0.4395, 0.7631, 0.4405, 0.7627, 0.4407, 0.7622, 0.4397, 0.4799, 0.3134, 0.4788, 0.3143, 0.478, 0.3131, 0.4792, 0.3124, 0.7625, 0.4384, 0.7628, 0.4395, 0.7622, 0.4397, 0.7617, 0.4387, 0.4809, 0.3126, 0.4799, 0.3134, 0.4792, 0.3124, 0.4804, 0.3118, 0.7621, 0.4372, 0.7625, 0.4384, 0.7617, 0.4387, 0.7611, 0.4376, 0.4818, 0.3118, 0.4809, 0.3126, 0.4804, 0.3118, 0.4814, 0.3113, 0.7617, 0.4359, 0.7621, 0.4372, 0.7611, 0.4376, 0.7605, 0.4364, 0.4827, 0.3111, 0.4818, 0.3118, 0.4814, 0.3113, 0.4824, 0.3107, 0.7613, 0.4343, 0.7617, 0.4359, 0.7605, 0.4364, 0.7597, 0.435, 0.4804, 0.3118, 0.4792, 0.3124, 0.4788, 0.3114, 0.48, 0.311, 0.7611, 0.4376, 0.7617, 0.4387, 0.761, 0.4392, 0.7602, 0.4382, 0.4814, 0.3113, 0.4804, 0.3118, 0.48, 0.311, 0.4812, 0.3107, 0.7605, 0.4364, 0.7611, 0.4376, 0.7602, 0.4382, 0.7593, 0.4371, 0.4824, 0.3107, 0.4814, 0.3113, 0.4812, 0.3107, 0.4823, 0.3103, 0.7597, 0.435, 0.7605, 0.4364, 0.7593, 0.4371, 0.7583, 0.4359, 0.4834, 0.3102, 0.4824, 0.3107, 0.4823, 0.3103, 0.4833, 0.31, 0.7589, 0.4333, 0.7597, 0.435, 0.7583, 0.4359, 0.7572, 0.4344, 0.7632, 0.4416, 0.7637, 0.4425, 0.763, 0.4417, 0.4843, 0.3097, 0.4834, 0.3102, 0.4833, 0.31, 0.7577, 0.4311, 0.7589, 0.4333, 0.7572, 0.4344, 0.7556, 0.4325, 0.7627, 0.4407, 0.7632, 0.4416, 0.763, 0.4417, 0.7624, 0.4409, 0.478, 0.3131, 0.4765, 0.3139, 0.4758, 0.3123, 0.4774, 0.3118, 0.7622, 0.4397, 0.7627, 0.4407, 0.7624, 0.4409, 0.7617, 0.4401, 0.4792, 0.3124, 0.478, 0.3131, 0.4774, 0.3118, 0.4788, 0.3114, 0.7617, 0.4387, 0.7622, 0.4397, 0.7617, 0.4401, 0.761, 0.4392, 0.763, 0.4417, 0.7637, 0.4425, 0.7629, 0.4419, 0.4843, 0.3097, 0.4833, 0.31, 0.4833, 0.3098, 0.7556, 0.4325, 0.7572, 0.4344, 0.7557, 0.4358, 0.7538, 0.4343, 0.7624, 0.4409, 0.763, 0.4417, 0.7629, 0.4419, 0.7621, 0.4412, 0.4774, 0.3118, 0.4758, 0.3123, 0.4755, 0.3106, 0.4771, 0.3104, 0.7617, 0.4401, 0.7624, 0.4409, 0.7621, 0.4412, 0.7612, 0.4405, 0.4788, 0.3114, 0.4774, 0.3118, 0.4771, 0.3104, 0.4786, 0.3103, 0.761, 0.4392, 0.7617, 0.4401, 0.7612, 0.4405, 0.7604, 0.4398, 0.48, 0.311, 0.4788, 0.3114, 0.4786, 0.3103, 0.4799, 0.3101, 0.7602, 0.4382, 0.761, 0.4392, 0.7604, 0.4398, 0.7594, 0.439, 0.4812, 0.3107, 0.48, 0.311, 0.4799, 0.3101, 0.4811, 0.31, 0.7593, 0.4371, 0.7602, 0.4382, 0.7594, 0.439, 0.7583, 0.4381, 0.4823, 0.3103, 0.4812, 0.3107, 0.4811, 0.31, 0.4822, 0.3099, 0.7583, 0.4359, 0.7593, 0.4371, 0.7583, 0.4381, 0.7571, 0.4371, 0.4833, 0.31, 0.4823, 0.3103, 0.4822, 0.3099, 0.4833, 0.3098, 0.7572, 0.4344, 0.7583, 0.4359, 0.7571, 0.4371, 0.7557, 0.4358, 0.7594, 0.439, 0.7604, 0.4398, 0.7599, 0.4405, 0.7588, 0.4399, 0.4811, 0.31, 0.4799, 0.3101, 0.4799, 0.3093, 0.4811, 0.3094, 0.7583, 0.4381, 0.7594, 0.439, 0.7588, 0.4399, 0.7576, 0.4392, 0.4822, 0.3099, 0.4811, 0.31, 0.4811, 0.3094, 0.4822, 0.3095, 0.7571, 0.4371, 0.7583, 0.4381, 0.7576, 0.4392, 0.7562, 0.4384, 0.4833, 0.3098, 0.4822, 0.3099, 0.4822, 0.3095, 0.4833, 0.3096, 0.7557, 0.4358, 0.7571, 0.4371, 0.7562, 0.4384, 0.7545, 0.4375, 0.7629, 0.4419, 0.7637, 0.4425, 0.7628, 0.442, 0.4843, 0.3097, 0.4833, 0.3098, 0.4833, 0.3096, 0.7538, 0.4343, 0.7557, 0.4358, 0.7545, 0.4375, 0.7523, 0.4364, 0.7621, 0.4412, 0.7629, 0.4419, 0.7628, 0.442, 0.7619, 0.4415, 0.4771, 0.3104, 0.4755, 0.3106, 0.4755, 0.3088, 0.4771, 0.309, 0.7612, 0.4405, 0.7621, 0.4412, 0.7619, 0.4415, 0.7609, 0.441, 0.4786, 0.3103, 0.4771, 0.3104, 0.4771, 0.309, 0.4786, 0.3091, 0.7604, 0.4398, 0.7612, 0.4405, 0.7609, 0.441, 0.7599, 0.4405, 0.4799, 0.3101, 0.4786, 0.3103, 0.4786, 0.3091, 0.4799, 0.3093, 0.7523, 0.4364, 0.7545, 0.4375, 0.7537, 0.4394, 0.7513, 0.4387, 0.7619, 0.4415, 0.7628, 0.442, 0.7627, 0.4422, 0.7617, 0.4419, 0.4771, 0.309, 0.4755, 0.3088, 0.4758, 0.3071, 0.4774, 0.3076, 0.7609, 0.441, 0.7619, 0.4415, 0.7617, 0.4419, 0.7607, 0.4416, 0.4786, 0.3091, 0.4771, 0.309, 0.4774, 0.3076, 0.4788, 0.308, 0.7599, 0.4405, 0.7609, 0.441, 0.7607, 0.4416, 0.7596, 0.4412, 0.4799, 0.3093, 0.4786, 0.3091, 0.4788, 0.308, 0.48, 0.3084, 0.7588, 0.4399, 0.7599, 0.4405, 0.7596, 0.4412, 0.7584, 0.4409, 0.4811, 0.3094, 0.4799, 0.3093, 0.48, 0.3084, 0.4812, 0.3088, 0.7576, 0.4392, 0.7588, 0.4399, 0.7584, 0.4409, 0.7571, 0.4405, 0.4822, 0.3095, 0.4811, 0.3094, 0.4812, 0.3088, 0.4823, 0.3091, 0.7562, 0.4384, 0.7576, 0.4392, 0.7571, 0.4405, 0.7555, 0.44, 0.4833, 0.3096, 0.4822, 0.3095, 0.4823, 0.3091, 0.4833, 0.3094, 0.7545, 0.4375, 0.7562, 0.4384, 0.7555, 0.44, 0.7537, 0.4394, 0.7628, 0.442, 0.7637, 0.4425, 0.7627, 0.4422, 0.4843, 0.3097, 0.4833, 0.3096, 0.4833, 0.3094, 0.4812, 0.3088, 0.48, 0.3084, 0.4804, 0.3076, 0.4814, 0.3082, 0.7571, 0.4405, 0.7584, 0.4409, 0.7582, 0.4419, 0.7568, 0.4418, 0.4823, 0.3091, 0.4812, 0.3088, 0.4814, 0.3082, 0.4824, 0.3087, 0.7555, 0.44, 0.7571, 0.4405, 0.7568, 0.4418, 0.7552, 0.4416, 0.4833, 0.3094, 0.4823, 0.3091, 0.4824, 0.3087, 0.4834, 0.3092, 0.7537, 0.4394, 0.7555, 0.44, 0.7552, 0.4416, 0.7533, 0.4414, 0.7627, 0.4422, 0.7637, 0.4425, 0.7627, 0.4424, 0.4843, 0.3097, 0.4833, 0.3094, 0.4834, 0.3092, 0.7513, 0.4387, 0.7537, 0.4394, 0.7533, 0.4414, 0.7509, 0.4412, 0.7617, 0.4419, 0.7627, 0.4422, 0.7627, 0.4424, 0.7616, 0.4423, 0.4774, 0.3076, 0.4758, 0.3071, 0.4765, 0.3055, 0.4779, 0.3063, 0.7607, 0.4416, 0.7617, 0.4419, 0.7616, 0.4423, 0.7605, 0.4422, 0.4788, 0.308, 0.4774, 0.3076, 0.4779, 0.3063, 0.4792, 0.307, 0.7596, 0.4412, 0.7607, 0.4416, 0.7605, 0.4422, 0.7594, 0.4421, 0.48, 0.3084, 0.4788, 0.308, 0.4792, 0.307, 0.4804, 0.3076, 0.7584, 0.4409, 0.7596, 0.4412, 0.7594, 0.4421, 0.7582, 0.4419, 0.7616, 0.4423, 0.7627, 0.4424, 0.7627, 0.4426, 0.7616, 0.4427, 0.4779, 0.3063, 0.4765, 0.3055, 0.4774, 0.3041, 0.4787, 0.3051, 0.7605, 0.4422, 0.7616, 0.4423, 0.7616, 0.4427, 0.7605, 0.4428, 0.4792, 0.307, 0.4779, 0.3063, 0.4787, 0.3051, 0.4799, 0.306, 0.7594, 0.4421, 0.7605, 0.4422, 0.7605, 0.4428, 0.7594, 0.4429, 0.4804, 0.3076, 0.4792, 0.307, 0.4799, 0.306, 0.4809, 0.3069, 0.7582, 0.4419, 0.7594, 0.4421, 0.7594, 0.4429, 0.7582, 0.443, 0.4814, 0.3082, 0.4804, 0.3076, 0.4809, 0.3069, 0.4818, 0.3076, 0.7568, 0.4418, 0.7582, 0.4419, 0.7582, 0.443, 0.7568, 0.4431, 0.4824, 0.3087, 0.4814, 0.3082, 0.4818, 0.3076, 0.4827, 0.3083, 0.7552, 0.4416, 0.7568, 0.4418, 0.7568, 0.4431, 0.7552, 0.4433, 0.4834, 0.3092, 0.4824, 0.3087, 0.4827, 0.3083, 0.4835, 0.309, 0.7533, 0.4414, 0.7552, 0.4416, 0.7552, 0.4433, 0.7533, 0.4435, 0.7627, 0.4424, 0.7637, 0.4425, 0.7627, 0.4426, 0.4843, 0.3097, 0.4834, 0.3092, 0.4835, 0.309, 0.7509, 0.4412, 0.7533, 0.4414, 0.7533, 0.4435, 0.7509, 0.4438, 0.7568, 0.4431, 0.7582, 0.443, 0.7584, 0.4441, 0.757, 0.4445, 0.4827, 0.3083, 0.4818, 0.3076, 0.4822, 0.3072, 0.483, 0.308, 0.7552, 0.4433, 0.7568, 0.4431, 0.757, 0.4445, 0.7555, 0.445, 0.4835, 0.309, 0.4827, 0.3083, 0.483, 0.308, 0.4836, 0.3089, 0.7533, 0.4435, 0.7552, 0.4433, 0.7555, 0.445, 0.7537, 0.4455, 0.7627, 0.4426, 0.7637, 0.4425, 0.7627, 0.4428, 0.4843, 0.3097, 0.4835, 0.309, 0.4836, 0.3089, 0.7509, 0.4438, 0.7533, 0.4435, 0.7537, 0.4455, 0.7513, 0.4462, 0.7616, 0.4427, 0.7627, 0.4426, 0.7627, 0.4428, 0.7617, 0.4431, 0.4787, 0.3051, 0.4774, 0.3041, 0.4787, 0.3028, 0.4797, 0.3041, 0.7605, 0.4428, 0.7616, 0.4427, 0.7617, 0.4431, 0.7607, 0.4434, 0.4799, 0.306, 0.4787, 0.3051, 0.4797, 0.3041, 0.4807, 0.3052, 0.7594, 0.4429, 0.7605, 0.4428, 0.7607, 0.4434, 0.7596, 0.4437, 0.4809, 0.3069, 0.4799, 0.306, 0.4807, 0.3052, 0.4815, 0.3062, 0.7582, 0.443, 0.7594, 0.4429, 0.7596, 0.4437, 0.7584, 0.4441, 0.4818, 0.3076, 0.4809, 0.3069, 0.4815, 0.3062, 0.4822, 0.3072, 0.4797, 0.3041, 0.4787, 0.3028, 0.4801, 0.3019, 0.4809, 0.3033, 0.7607, 0.4434, 0.7617, 0.4431, 0.7619, 0.4435, 0.7609, 0.444, 0.4807, 0.3052, 0.4797, 0.3041, 0.4809, 0.3033, 0.4816, 0.3046, 0.7596, 0.4437, 0.7607, 0.4434, 0.7609, 0.444, 0.7599, 0.4445, 0.4815, 0.3062, 0.4807, 0.3052, 0.4816, 0.3046, 0.4822, 0.3057, 0.7584, 0.4441, 0.7596, 0.4437, 0.7599, 0.4445, 0.7588, 0.4451, 0.4822, 0.3072, 0.4815, 0.3062, 0.4822, 0.3057, 0.4828, 0.3068, 0.757, 0.4445, 0.7584, 0.4441, 0.7588, 0.4451, 0.7575, 0.4458, 0.483, 0.308, 0.4822, 0.3072, 0.4828, 0.3068, 0.4833, 0.3078, 0.7555, 0.445, 0.757, 0.4445, 0.7575, 0.4458, 0.7562, 0.4465, 0.4836, 0.3089, 0.483, 0.308, 0.4833, 0.3078, 0.4838, 0.3088, 0.7537, 0.4455, 0.7555, 0.445, 0.7562, 0.4465, 0.7545, 0.4474, 0.7627, 0.4428, 0.7637, 0.4425, 0.7628, 0.443, 0.4843, 0.3097, 0.4836, 0.3089, 0.4838, 0.3088, 0.7513, 0.4462, 0.7537, 0.4455, 0.7545, 0.4474, 0.7523, 0.4486, 0.7617, 0.4431, 0.7627, 0.4428, 0.7628, 0.443, 0.7619, 0.4435, 0.4833, 0.3078, 0.4828, 0.3068, 0.4834, 0.3065, 0.4837, 0.3076, 0.7562, 0.4465, 0.7575, 0.4458, 0.7583, 0.4469, 0.7571, 0.4479, 0.4838, 0.3088, 0.4833, 0.3078, 0.4837, 0.3076, 0.484, 0.3087, 0.7545, 0.4474, 0.7562, 0.4465, 0.7571, 0.4479, 0.7556, 0.4491, 0.7628, 0.443, 0.7637, 0.4425, 0.7629, 0.4432, 0.4843, 0.3097, 0.4838, 0.3088, 0.484, 0.3087, 0.7523, 0.4486, 0.7545, 0.4474, 0.7556, 0.4491, 0.7537, 0.4507, 0.7619, 0.4435, 0.7628, 0.443, 0.7629, 0.4432, 0.7621, 0.4438, 0.4809, 0.3033, 0.4801, 0.3019, 0.4817, 0.3012, 0.4822, 0.3028, 0.7609, 0.444, 0.7619, 0.4435, 0.7621, 0.4438, 0.7612, 0.4445, 0.4816, 0.3046, 0.4809, 0.3033, 0.4822, 0.3028, 0.4826, 0.3041, 0.7599, 0.4445, 0.7609, 0.444, 0.7612, 0.4445, 0.7604, 0.4452, 0.4822, 0.3057, 0.4816, 0.3046, 0.4826, 0.3041, 0.483, 0.3054, 0.7588, 0.4451, 0.7599, 0.4445, 0.7604, 0.4452, 0.7594, 0.446, 0.4828, 0.3068, 0.4822, 0.3057, 0.483, 0.3054, 0.4834, 0.3065, 0.7575, 0.4458, 0.7588, 0.4451, 0.7594, 0.446, 0.7583, 0.4469, 0.4826, 0.3041, 0.4822, 0.3028, 0.4836, 0.3025, 0.4838, 0.3039, 0.7604, 0.4452, 0.7612, 0.4445, 0.7617, 0.4449, 0.761, 0.4458, 0.483, 0.3054, 0.4826, 0.3041, 0.4838, 0.3039, 0.4839, 0.3052, 0.7594, 0.446, 0.7604, 0.4452, 0.761, 0.4458, 0.7602, 0.4468, 0.4834, 0.3065, 0.483, 0.3054, 0.4839, 0.3052, 0.484, 0.3064, 0.7583, 0.4469, 0.7594, 0.446, 0.7602, 0.4468, 0.7593, 0.4478, 0.4837, 0.3076, 0.4834, 0.3065, 0.484, 0.3064, 0.4841, 0.3075, 0.7571, 0.4479, 0.7583, 0.4469, 0.7593, 0.4478, 0.7583, 0.4491, 0.484, 0.3087, 0.4837, 0.3076, 0.4841, 0.3075, 0.4842, 0.3086, 0.7556, 0.4491, 0.7571, 0.4479, 0.7583, 0.4491, 0.7571, 0.4505, 0.7629, 0.4432, 0.7637, 0.4425, 0.763, 0.4433, 0.4843, 0.3097, 0.484, 0.3087, 0.4842, 0.3086, 0.7537, 0.4507, 0.7556, 0.4491, 0.7571, 0.4505, 0.7555, 0.4525, 0.7621, 0.4438, 0.7629, 0.4432, 0.763, 0.4433, 0.7624, 0.4441, 0.4822, 0.3028, 0.4817, 0.3012, 0.4834, 0.3008, 0.4836, 0.3025, 0.7612, 0.4445, 0.7621, 0.4438, 0.7624, 0.4441, 0.7617, 0.4449, 0.4842, 0.3086, 0.4841, 0.3075, 0.4845, 0.3075, 0.4844, 0.3086, 0.7571, 0.4505, 0.7583, 0.4491, 0.7597, 0.45, 0.7588, 0.4517, 0.763, 0.4433, 0.7637, 0.4425, 0.7632, 0.4434, 0.4843, 0.3097, 0.4842, 0.3086, 0.4844, 0.3086, 0.7555, 0.4525, 0.7571, 0.4505, 0.7588, 0.4517, 0.7576, 0.4539, 0.7624, 0.4441, 0.763, 0.4433, 0.7632, 0.4434, 0.7627, 0.4443, 0.4836, 0.3025, 0.4834, 0.3008, 0.4852, 0.3008, 0.485, 0.3025, 0.7617, 0.4449, 0.7624, 0.4441, 0.7627, 0.4443, 0.7622, 0.4453, 0.4838, 0.3039, 0.4836, 0.3025, 0.485, 0.3025, 0.4849, 0.3039, 0.761, 0.4458, 0.7617, 0.4449, 0.7622, 0.4453, 0.7616, 0.4463, 0.4839, 0.3052, 0.4838, 0.3039, 0.4849, 0.3039, 0.4848, 0.3052, 0.7602, 0.4468, 0.761, 0.4458, 0.7616, 0.4463, 0.7611, 0.4474, 0.484, 0.3064, 0.4839, 0.3052, 0.4848, 0.3052, 0.4847, 0.3064, 0.7593, 0.4478, 0.7602, 0.4468, 0.7611, 0.4474, 0.7604, 0.4486, 0.4841, 0.3075, 0.484, 0.3064, 0.4847, 0.3064, 0.4845, 0.3075, 0.7583, 0.4491, 0.7593, 0.4478, 0.7604, 0.4486, 0.7597, 0.45, 0.7616, 0.4463, 0.7622, 0.4453, 0.7628, 0.4455, 0.7624, 0.4466, 0.4848, 0.3052, 0.4849, 0.3039, 0.486, 0.3041, 0.4856, 0.3054, 0.7611, 0.4474, 0.7616, 0.4463, 0.7624, 0.4466, 0.7621, 0.4478, 0.4847, 0.3064, 0.4848, 0.3052, 0.4856, 0.3054, 0.4853, 0.3065, 0.7604, 0.4486, 0.7611, 0.4474, 0.7621, 0.4478, 0.7617, 0.4491, 0.4845, 0.3075, 0.4847, 0.3064, 0.4853, 0.3065, 0.485, 0.3076, 0.7597, 0.45, 0.7604, 0.4486, 0.7617, 0.4491, 0.7612, 0.4506, 0.4844, 0.3086, 0.4845, 0.3075, 0.485, 0.3076, 0.4846, 0.3087, 0.7588, 0.4517, 0.7597, 0.45, 0.7612, 0.4506, 0.7607, 0.4524, 0.7632, 0.4434, 0.7637, 0.4425, 0.7634, 0.4435, 0.4843, 0.3097, 0.4844, 0.3086, 0.4846, 0.3087, 0.7576, 0.4539, 0.7588, 0.4517, 0.7607, 0.4524, 0.76, 0.4549, 0.7627, 0.4443, 0.7632, 0.4434, 0.7634, 0.4435, 0.7631, 0.4445, 0.485, 0.3025, 0.4852, 0.3008, 0.4869, 0.3011, 0.4864, 0.3027, 0.7622, 0.4453, 0.7627, 0.4443, 0.7631, 0.4445, 0.7628, 0.4455, 0.4849, 0.3039, 0.485, 0.3025, 0.4864, 0.3027, 0.486, 0.3041, 0.7607, 0.4524, 0.7612, 0.4506, 0.7629, 0.4509, 0.7627, 0.4528, 0.7634, 0.4435, 0.7637, 0.4425, 0.7636, 0.4435, 0.4843, 0.3097, 0.4846, 0.3087, 0.4848, 0.3087, 0.76, 0.4549, 0.7607, 0.4524, 0.7627, 0.4528, 0.7626, 0.4551, 0.7631, 0.4445, 0.7634, 0.4435, 0.7636, 0.4435, 0.7635, 0.4446, 0.4864, 0.3027, 0.4869, 0.3011, 0.4886, 0.3018, 0.4878, 0.3033, 0.7628, 0.4455, 0.7631, 0.4445, 0.7635, 0.4446, 0.7634, 0.4456, 0.486, 0.3041, 0.4864, 0.3027, 0.4878, 0.3033, 0.4871, 0.3046, 0.7624, 0.4466, 0.7628, 0.4455, 0.7634, 0.4456, 0.7632, 0.4468, 0.4856, 0.3054, 0.486, 0.3041, 0.4871, 0.3046, 0.4865, 0.3057, 0.7621, 0.4478, 0.7624, 0.4466, 0.7632, 0.4468, 0.7631, 0.448, 0.4853, 0.3065, 0.4856, 0.3054, 0.4865, 0.3057, 0.4859, 0.3068, 0.7617, 0.4491, 0.7621, 0.4478, 0.7631, 0.448, 0.763, 0.4494, 0.485, 0.3076, 0.4853, 0.3065, 0.4859, 0.3068, 0.4853, 0.3078, 0.7612, 0.4506, 0.7617, 0.4491, 0.763, 0.4494, 0.7629, 0.4509, 0.4846, 0.3087, 0.485, 0.3076, 0.4853, 0.3078, 0.4848, 0.3087, 0.4865, 0.3057, 0.4871, 0.3046, 0.488, 0.3052, 0.4872, 0.3062, 0.7631, 0.448, 0.7632, 0.4468, 0.7641, 0.4468, 0.7642, 0.448, 0.4859, 0.3068, 0.4865, 0.3057, 0.4872, 0.3062, 0.4864, 0.3072, 0.763, 0.4494, 0.7631, 0.448, 0.7642, 0.448, 0.7643, 0.4494, 0.4853, 0.3078, 0.4859, 0.3068, 0.4864, 0.3072, 0.4857, 0.308, 0.7629, 0.4509, 0.763, 0.4494, 0.7643, 0.4494, 0.7645, 0.4509, 0.4848, 0.3087, 0.4853, 0.3078, 0.4857, 0.308, 0.485, 0.3089, 0.7627, 0.4528, 0.7629, 0.4509, 0.7645, 0.4509, 0.7647, 0.4528, 0.7636, 0.4435, 0.7637, 0.4425, 0.7638, 0.4435, 0.4843, 0.3097, 0.4848, 0.3087, 0.485, 0.3089, 0.7626, 0.4551, 0.7627, 0.4528, 0.7647, 0.4528, 0.765, 0.4551, 0.7635, 0.4446, 0.7636, 0.4435, 0.7638, 0.4435, 0.7639, 0.4446, 0.4878, 0.3033, 0.4886, 0.3018, 0.49, 0.3028, 0.489, 0.3041, 0.7634, 0.4456, 0.7635, 0.4446, 0.7639, 0.4446, 0.764, 0.4456, 0.4871, 0.3046, 0.4878, 0.3033, 0.489, 0.3041, 0.488, 0.3052, 0.7632, 0.4468, 0.7634, 0.4456, 0.764, 0.4456, 0.7641, 0.4468, 0.1641, 0.4766, 0.1641, 0.4766, 0.1641, 0.4766, 0.1641, 0.4766, 0.1641, 0.4766, 0.1641, 0.4766, 0.1641, 0.4766, 0.1641, 0.4766, 0.1641, 0.4766, 0.1641, 0.4766, 0.1641, 0.4766, 0.1641, 0.4766, 0.1641, 0.4766, 0.1641, 0.4766, 0.1641, 0.4766, 0.1641, 0.4766, 0.1641, 0.4766, 0.1641, 0.4766, 0.1641, 0.4766, 0.1641, 0.4766, 0.1641, 0.4766, 0.1641, 0.4766, 0.1641, 0.4766, 0.1641, 0.4766, 0.1641, 0.4766, 0.1641, 0.4766, 0.1641, 0.4766, 0.1641, 0.4766, 0.1641, 0.4766, 0.1641, 0.4766, 0.1641, 0.4766, 0.1641, 0.4766, 0.1641, 0.4766, 0.1641, 0.4766, 0.1641, 0.4766, 0.1641, 0.4766, 0.1641, 0.4766, 0.1641, 0.4766, 0.1641, 0.4766, 0.1641, 0.4766, 0.1641, 0.4766, 0.1641, 0.4766, 0.1641, 0.4766, 0.1641, 0.4766, 0.1641, 0.4766, 0.1641, 0.4766, 0.1641, 0.4766, 0.1641, 0.4766, 0.1641, 0.4766, 0.1641, 0.4766, 0.1641, 0.4766, 0.1641, 0.4766, 0.1641, 0.4766, 0.1641, 0.4766, 0.1641, 0.4766, 0.1641, 0.4766, 0.1641, 0.4766, 0.1641, 0.4766, 0.1641, 0.4766, 0.1641, 0.4766, 0.1641, 0.4766, 0.1641, 0.4766, 0.1641, 0.4766, 0.1641, 0.4766, 0.1641, 0.4766, 0.1641, 0.4766, 0.1641, 0.4766, 0.1641, 0.4766, 0.1641, 0.4766, 0.1641, 0.4766, 0.1641, 0.4766, 0.1641, 0.4766, 0.1641, 0.4766, 0.1641, 0.4766, 0.1641, 0.4766, 0.1641, 0.4766, 0.1641, 0.4766, 0.1641, 0.4766, 0.1641, 0.4766, 0.1641, 0.4766, 0.1641, 0.4766, 0.1641, 0.4766, 0.1641, 0.4766, 0.1641, 0.4766, 0.1641, 0.4766, 0.1641, 0.4766, 0.1641, 0.4766, 0.1641, 0.4766, 0.1641, 0.4766, 0.1641, 0.4766, 0.1641, 0.4766, 0.1641, 0.4766, 0.1641, 0.4766, 0.1641, 0.4766, 0.1641, 0.4766, 0.1641, 0.4766, 0.1641, 0.4766, 0.1641, 0.4766, 0.1641, 0.4766, 0.1641, 0.4766, 0.1641, 0.4766, 0.1641, 0.4766, 0.1641, 0.4766, 0.1641, 0.4766, 0.1641, 0.4766, 0.1641, 0.4766, 0.1641, 0.4766, 0.1641, 0.4766, 0.1641, 0.4766, 0.1641, 0.4766, 0.1641, 0.4766, 0.1641, 0.4766, 0.1641, 0.4766, 0.1641, 0.4766, 0.1641, 0.4766, 0.1641, 0.4766, 0.1641, 0.4766, 0.1641, 0.4766, 0.1641, 0.4766, 0.1641, 0.4766, 0.1641, 0.4766, 0.1641, 0.4766, 0.1641, 0.4766, 0.1641, 0.4766, 0.1641, 0.4766, 0.1641, 0.4766, 0.1641, 0.4766, 0.1641, 0.4766, 0.1641, 0.4766, 0.1641, 0.4766, 0.1641, 0.4766, 0.1641, 0.4766, 0.1641, 0.4766, 0.1641, 0.4766, 0.8773, 0.2741, 0.8964, 0.2834, 0.8969, 0.2818, 0.8763, 0.2764, 0.8763, 0.2764, 0.8969, 0.2818, 0.8971, 0.2801, 0.8759, 0.2788, 0.8759, 0.2788, 0.8971, 0.2801, 0.8969, 0.2784, 0.8759, 0.2813, 0.8759, 0.2813, 0.8969, 0.2784, 0.8964, 0.2767, 0.8763, 0.2837, 0.8763, 0.2837, 0.8964, 0.2767, 0.8956, 0.2752, 0.8773, 0.2859, 0.8773, 0.2859, 0.8956, 0.2752, 0.8945, 0.2739, 0.8786, 0.288, 0.8786, 0.288, 0.8945, 0.2739, 0.8932, 0.2728, 0.8804, 0.2897, 0.8804, 0.2897, 0.8932, 0.2728, 0.8917, 0.272, 0.8824, 0.2911, 0.8824, 0.2911, 0.8917, 0.272, 0.8901, 0.2715, 0.8847, 0.292, 0.8847, 0.292, 0.8901, 0.2715, 0.8884, 0.2713, 0.8871, 0.2925, 0.8871, 0.2925, 0.8884, 0.2713, 0.8867, 0.2715, 0.8895, 0.2925, 0.8895, 0.2925, 0.8867, 0.2715, 0.885, 0.272, 0.892, 0.292, 0.892, 0.292, 0.885, 0.272, 0.8835, 0.2728, 0.8942, 0.291, 0.8942, 0.291, 0.8835, 0.2728, 0.8822, 0.2739, 0.8963, 0.2897, 0.8963, 0.2897, 0.8822, 0.2739, 0.8811, 0.2752, 0.898, 0.288, 0.898, 0.288, 0.8811, 0.2752, 0.8803, 0.2767, 0.8993, 0.2859, 0.8993, 0.2859, 0.8803, 0.2767, 0.8798, 0.2783, 0.9003, 0.2837, 0.9003, 0.2837, 0.8798, 0.2783, 0.8796, 0.28, 0.9008, 0.2813, 0.9008, 0.2813, 0.8796, 0.28, 0.8798, 0.2817, 0.9008, 0.2788, 0.9008, 0.2788, 0.8798, 0.2817, 0.8803, 0.2833, 0.9003, 0.2764, 0.9003, 0.2764, 0.8803, 0.2833, 0.8811, 0.2849, 0.8993, 0.2742, 0.8993, 0.2742, 0.8811, 0.2849, 0.8822, 0.2862, 0.898, 0.2721, 0.898, 0.2721, 0.8822, 0.2862, 0.8835, 0.2873, 0.8963, 0.2704, 0.8963, 0.2704, 0.8835, 0.2873, 0.885, 0.2881, 0.8942, 0.269, 0.8942, 0.269, 0.885, 0.2881, 0.8866, 0.2886, 0.892, 0.2681, 0.892, 0.2681, 0.8866, 0.2886, 0.8883, 0.2888, 0.8896, 0.2676, 0.8896, 0.2676, 0.8883, 0.2888, 0.89, 0.2886, 0.8871, 0.2676, 0.8871, 0.2676, 0.89, 0.2886, 0.8916, 0.2881, 0.8847, 0.2681, 0.8847, 0.2681, 0.8916, 0.2881, 0.8931, 0.2873, 0.8825, 0.269, 0.8825, 0.269, 0.8931, 0.2873, 0.8944, 0.2862, 0.8804, 0.2704, 0.8933, 0.2834, 0.8925, 0.2843, 0.891, 0.2827, 0.8914, 0.2822, 0.8804, 0.2704, 0.8944, 0.2862, 0.8955, 0.2849, 0.8787, 0.2721, 0.8787, 0.2721, 0.8955, 0.2849, 0.8964, 0.2834, 0.8773, 0.2741, 0.04002, 0.04858, 0.04065, 0.04953, 0.04109, 0.05059, 0.04131, 0.05171, 0.04131, 0.05286, 0.04109, 0.05398, 0.04065, 0.05503, 0.04002, 0.05598, 0.03921, 0.05679, 0.03826, 0.05743, 0.0372, 0.05787, 0.03608, 0.05809, 0.03494, 0.05809, 0.03382, 0.05787, 0.03276, 0.05743, 0.03181, 0.05679, 0.031, 0.05598, 0.03036, 0.05503, 0.02993, 0.05398, 0.0297, 0.05286, 0.0297, 0.05171, 0.02993, 0.05059, 0.03036, 0.04953, 0.031, 0.04858, 0.03181, 0.04778, 0.03276, 0.04714, 0.03382, 0.0467, 0.03494, 0.04648, 0.03608, 0.04648, 0.0372, 0.0467, 0.03826, 0.04714, 0.03921, 0.04778, 0.1444, 0.08414, 0.1444, 0.08358, 0.1414, 0.8223, 0.1414, 0.8225, 0.8895, 0.2742, 0.8907, 0.2745, 0.8898, 0.2765, 0.8891, 0.2763, 0.8824, 0.28, 0.8825, 0.2788, 0.8847, 0.2793, 0.8846, 0.28, 0.8894, 0.2859, 0.8883, 0.286, 0.8883, 0.2838, 0.889, 0.2838, 0.8933, 0.2767, 0.8939, 0.2778, 0.8918, 0.2786, 0.8915, 0.2779, 0.8841, 0.2758, 0.8851, 0.275, 0.8863, 0.2768, 0.8857, 0.2773, 0.885, 0.285, 0.8841, 0.2842, 0.8856, 0.2827, 0.8862, 0.2832, 0.8942, 0.2812, 0.8938, 0.2823, 0.8918, 0.2815, 0.892, 0.2808, 0.8938, 0.2823, 0.8933, 0.2834, 0.8914, 0.2822, 0.8918, 0.2815, 0.8884, 0.274, 0.8895, 0.2742, 0.8891, 0.2763, 0.8884, 0.2762, 0.8825, 0.2812, 0.8824, 0.28, 0.8846, 0.28, 0.8846, 0.2807, 0.8906, 0.2856, 0.8894, 0.2859, 0.889, 0.2838, 0.8897, 0.2836, 0.8926, 0.2758, 0.8933, 0.2767, 0.8915, 0.2779, 0.891, 0.2774, 0.8834, 0.2767, 0.8841, 0.2758, 0.8857, 0.2773, 0.8852, 0.2779, 0.886, 0.2856, 0.885, 0.285, 0.8862, 0.2832, 0.8868, 0.2835, 0.8943, 0.2801, 0.8942, 0.2812, 0.892, 0.2808, 0.8921, 0.2801, 0.8872, 0.2741, 0.8884, 0.274, 0.8884, 0.2762, 0.8877, 0.2763, 0.8828, 0.2823, 0.8825, 0.2812, 0.8846, 0.2807, 0.8848, 0.2815, 0.8916, 0.285, 0.8906, 0.2856, 0.8897, 0.2836, 0.8904, 0.2832, 0.8917, 0.2751, 0.8926, 0.2758, 0.891, 0.2774, 0.8905, 0.2769, 0.8828, 0.2777, 0.8834, 0.2767, 0.8852, 0.2779, 0.8849, 0.2785, 0.8871, 0.2859, 0.886, 0.2856, 0.8868, 0.2835, 0.8875, 0.2838, 0.8942, 0.2789, 0.8943, 0.2801, 0.8921, 0.2801, 0.892, 0.2793, 0.8861, 0.2745, 0.8872, 0.2741, 0.8877, 0.2763, 0.8869, 0.2765, 0.8833, 0.2833, 0.8828, 0.2823, 0.8848, 0.2815, 0.8852, 0.2821, 0.8925, 0.2843, 0.8916, 0.285, 0.8904, 0.2832, 0.891, 0.2827, 0.8907, 0.2745, 0.8917, 0.2751, 0.8905, 0.2769, 0.8898, 0.2765, 0.8825, 0.2788, 0.8828, 0.2777, 0.8849, 0.2785, 0.8847, 0.2793, 0.8883, 0.286, 0.8871, 0.2859, 0.8875, 0.2838, 0.8883, 0.2838, 0.8939, 0.2778, 0.8942, 0.2789, 0.892, 0.2793, 0.8918, 0.2786, 0.8851, 0.275, 0.8861, 0.2745, 0.8869, 0.2765, 0.8863, 0.2768, 0.8841, 0.2842, 0.8833, 0.2833, 0.8852, 0.2821, 0.8856, 0.2827, 0.8822, 0.2862, 0.8811, 0.2849, 0.8833, 0.2833, 0.8841, 0.2842, 0.8835, 0.2728, 0.885, 0.272, 0.8861, 0.2745, 0.8851, 0.275, 0.8964, 0.2767, 0.8969, 0.2784, 0.8942, 0.2789, 0.8939, 0.2778, 0.8883, 0.2888, 0.8866, 0.2886, 0.8871, 0.2859, 0.8883, 0.286, 0.8798, 0.2783, 0.8803, 0.2767, 0.8828, 0.2777, 0.8825, 0.2788, 0.8917, 0.272, 0.8932, 0.2728, 0.8917, 0.2751, 0.8907, 0.2745, 0.8944, 0.2862, 0.8931, 0.2873, 0.8916, 0.285, 0.8925, 0.2843, 0.8811, 0.2849, 0.8803, 0.2833, 0.8828, 0.2823, 0.8833, 0.2833, 0.885, 0.272, 0.8867, 0.2715, 0.8872, 0.2741, 0.8861, 0.2745, 0.8969, 0.2784, 0.8971, 0.2801, 0.8943, 0.2801, 0.8942, 0.2789, 0.8866, 0.2886, 0.885, 0.2881, 0.886, 0.2856, 0.8871, 0.2859, 0.8803, 0.2767, 0.8811, 0.2752, 0.8834, 0.2767, 0.8828, 0.2777, 0.8932, 0.2728, 0.8945, 0.2739, 0.8926, 0.2758, 0.8917, 0.2751, 0.8931, 0.2873, 0.8916, 0.2881, 0.8906, 0.2856, 0.8916, 0.285, 0.8803, 0.2833, 0.8798, 0.2817, 0.8825, 0.2812, 0.8828, 0.2823, 0.8867, 0.2715, 0.8884, 0.2713, 0.8884, 0.274, 0.8872, 0.2741, 0.8971, 0.2801, 0.8969, 0.2818, 0.8942, 0.2812, 0.8943, 0.2801, 0.885, 0.2881, 0.8835, 0.2873, 0.885, 0.285, 0.886, 0.2856, 0.8811, 0.2752, 0.8822, 0.2739, 0.8841, 0.2758, 0.8834, 0.2767, 0.8945, 0.2739, 0.8956, 0.2752, 0.8933, 0.2767, 0.8926, 0.2758, 0.8916, 0.2881, 0.89, 0.2886, 0.8894, 0.2859, 0.8906, 0.2856, 0.8798, 0.2817, 0.8796, 0.28, 0.8824, 0.28, 0.8825, 0.2812, 0.8884, 0.2713, 0.8901, 0.2715, 0.8895, 0.2742, 0.8884, 0.274, 0.8964, 0.2834, 0.8955, 0.2849, 0.8933, 0.2834, 0.8938, 0.2823, 0.8969, 0.2818, 0.8964, 0.2834, 0.8938, 0.2823, 0.8942, 0.2812, 0.8835, 0.2873, 0.8822, 0.2862, 0.8841, 0.2842, 0.885, 0.285, 0.8822, 0.2739, 0.8835, 0.2728, 0.8851, 0.275, 0.8841, 0.2758, 0.8956, 0.2752, 0.8964, 0.2767, 0.8939, 0.2778, 0.8933, 0.2767, 0.89, 0.2886, 0.8883, 0.2888, 0.8883, 0.286, 0.8894, 0.2859, 0.8796, 0.28, 0.8798, 0.2783, 0.8825, 0.2788, 0.8824, 0.28, 0.8901, 0.2715, 0.8917, 0.272, 0.8907, 0.2745, 0.8895, 0.2742, 0.8955, 0.2849, 0.8944, 0.2862, 0.8925, 0.2843, 0.8933, 0.2834, 0.1428, 0.8237, 0.1428, 0.8241, 0.1428, 0.8237, 0.1448, 0.08465, 0.1447, 0.08511, 0.1428, 0.8231, 0.1428, 0.8228, 0.1444, 0.08465, 0.1444, 0.08414, 0.1414, 0.8225, 0.1413, 0.8228, 0.1448, 0.08414, 0.1448, 0.08465, 0.1428, 0.8228, 0.1427, 0.8226, 0.1444, 0.08511, 0.1444, 0.08465, 0.1413, 0.8228, 0.1413, 0.8231, 0.1447, 0.08358, 0.1448, 0.08414, 0.1427, 0.8226, 0.1426, 0.8223, 0.1444, 0.08551, 0.1444, 0.08511, 0.1413, 0.8231, 0.1412, 0.8234, 0.1447, 0.08296, 0.1447, 0.08358, 0.1426, 0.8223, 0.1425, 0.8222, 0.1445, 0.08681, 0.1445, 0.08673, 0.1416, 0.8253, 0.1418, 0.8257, 0.1444, 0.08586, 0.1444, 0.08551, 0.1412, 0.8234, 0.1413, 0.8237, 0.1447, 0.08229, 0.1447, 0.08296, 0.1425, 0.8222, 0.1424, 0.822, 0.1446, 0.08683, 0.1445, 0.08681, 0.1418, 0.8257, 0.142, 0.8263, 0.1444, 0.08616, 0.1444, 0.08586, 0.1413, 0.8237, 0.1413, 0.8241, 0.1447, 0.08156, 0.1447, 0.08229, 0.1424, 0.822, 0.1423, 0.8219, 0.1446, 0.08681, 0.1446, 0.08683, 0.142, 0.8263, 0.1422, 0.8258, 0.1445, 0.0864, 0.1444, 0.08616, 0.1413, 0.8241, 0.1414, 0.8244, 0.1446, 0.08078, 0.1447, 0.08156, 0.1423, 0.8219, 0.1422, 0.8219, 0.1446, 0.08673, 0.1446, 0.08681, 0.1422, 0.8258, 0.1424, 0.8253, 0.1445, 0.08659, 0.1445, 0.0864, 0.1414, 0.8244, 0.1415, 0.8248, 0.1446, 0.07995, 0.1446, 0.08078, 0.1422, 0.8219, 0.142, 0.8218, 0.1447, 0.08659, 0.1446, 0.08673, 0.1424, 0.8253, 0.1426, 0.8249, 0.1445, 0.08673, 0.1445, 0.08659, 0.1415, 0.8248, 0.1416, 0.8253, 0.1445, 0.08078, 0.1446, 0.07995, 0.142, 0.8218, 0.1419, 0.8219, 0.1447, 0.0864, 0.1447, 0.08659, 0.1426, 0.8249, 0.1427, 0.8245, 0.1445, 0.08156, 0.1445, 0.08078, 0.1419, 0.8219, 0.1418, 0.8219, 0.1447, 0.08616, 0.1447, 0.0864, 0.1427, 0.8245, 0.1428, 0.8241, 0.1445, 0.08229, 0.1445, 0.08156, 0.1418, 0.8219, 0.1417, 0.822, 0.1447, 0.08586, 0.1447, 0.08616, 0.1428, 0.8241, 0.1428, 0.8237, 0.1444, 0.08296, 0.1445, 0.08229, 0.1417, 0.822, 0.1415, 0.8222, 0.1447, 0.08551, 0.1447, 0.08586, 0.1428, 0.8237, 0.1428, 0.8234, 0.1444, 0.08358, 0.1444, 0.08296, 0.1415, 0.8222, 0.1414, 0.8223, 0.1447, 0.08511, 0.1447, 0.08551, 0.1428, 0.8234, 0.1428, 0.8231, 0.1877, 0.309, 0.1869, 0.3091, 0.1868, 0.3087, 0.1875, 0.3085, 0.1877, 0.3096, 0.1869, 0.3095, 0.1869, 0.3091, 0.1877, 0.309, 0.1876, 0.3102, 0.1869, 0.3099, 0.1869, 0.3095, 0.1877, 0.3096, 0.1874, 0.3107, 0.1867, 0.3103, 0.1869, 0.3099, 0.1876, 0.3102, 0.1871, 0.3112, 0.1865, 0.3107, 0.1867, 0.3103, 0.1874, 0.3107, 0.1867, 0.3116, 0.1862, 0.311, 0.1865, 0.3107, 0.1871, 0.3112, 0.1862, 0.3119, 0.1858, 0.3113, 0.1862, 0.311, 0.1867, 0.3116, 0.1857, 0.3122, 0.1854, 0.3115, 0.1858, 0.3113, 0.1862, 0.3119, 0.1851, 0.3123, 0.185, 0.3115, 0.1854, 0.3115, 0.1857, 0.3122, 0.1845, 0.3123, 0.1846, 0.3116, 0.185, 0.3115, 0.1851, 0.3123, 0.184, 0.3122, 0.1842, 0.3115, 0.1846, 0.3116, 0.1845, 0.3123, 0.1834, 0.312, 0.1838, 0.3113, 0.1842, 0.3115, 0.184, 0.3122, 0.1829, 0.3117, 0.1834, 0.3111, 0.1838, 0.3113, 0.1834, 0.312, 0.1825, 0.3113, 0.1831, 0.3108, 0.1834, 0.3111, 0.1829, 0.3117, 0.1822, 0.3108, 0.1828, 0.3105, 0.1831, 0.3108, 0.1825, 0.3113, 0.182, 0.3103, 0.1827, 0.3101, 0.1828, 0.3105, 0.1822, 0.3108, 0.1818, 0.3097, 0.1826, 0.3096, 0.1827, 0.3101, 0.182, 0.3103, 0.1818, 0.3092, 0.1826, 0.3092, 0.1826, 0.3096, 0.1818, 0.3097, 0.1819, 0.3086, 0.1826, 0.3088, 0.1826, 0.3092, 0.1818, 0.3092, 0.1821, 0.3081, 0.1828, 0.3084, 0.1826, 0.3088, 0.1819, 0.3086, 0.1824, 0.3076, 0.183, 0.308, 0.1828, 0.3084, 0.1821, 0.3081, 0.1828, 0.3072, 0.1833, 0.3077, 0.183, 0.308, 0.1824, 0.3076, 0.1833, 0.3068, 0.1837, 0.3075, 0.1833, 0.3077, 0.1828, 0.3072, 0.1838, 0.3066, 0.184, 0.3073, 0.1837, 0.3075, 0.1833, 0.3068, 0.1844, 0.3065, 0.1845, 0.3072, 0.184, 0.3073, 0.1838, 0.3066, 0.185, 0.3065, 0.1849, 0.3072, 0.1845, 0.3072, 0.1844, 0.3065, 0.1855, 0.3066, 0.1853, 0.3073, 0.1849, 0.3072, 0.185, 0.3065, 0.1861, 0.3068, 0.1857, 0.3074, 0.1853, 0.3073, 0.1855, 0.3066, 0.1865, 0.3071, 0.1861, 0.3076, 0.1857, 0.3074, 0.1861, 0.3068, 0.187, 0.3075, 0.1864, 0.3079, 0.1861, 0.3076, 0.1865, 0.3071, 0.1873, 0.3079, 0.1866, 0.3083, 0.1864, 0.3079, 0.187, 0.3075, 0.1875, 0.3085, 0.1868, 0.3087, 0.1866, 0.3083, 0.1873, 0.3079, 0.1948, 0.3063, 0.1875, 0.3085, 0.1873, 0.3079, 0.194, 0.3044, 0.194, 0.3044, 0.1873, 0.3079, 0.187, 0.3075, 0.1929, 0.3027, 0.1929, 0.3027, 0.187, 0.3075, 0.1865, 0.3071, 0.1914, 0.3012, 0.1914, 0.3012, 0.1865, 0.3071, 0.1861, 0.3068, 0.1897, 0.3001, 0.1897, 0.3001, 0.1861, 0.3068, 0.1855, 0.3066, 0.1878, 0.2993, 0.1878, 0.2993, 0.1855, 0.3066, 0.185, 0.3065, 0.1858, 0.2989, 0.1858, 0.2989, 0.185, 0.3065, 0.1844, 0.3065, 0.1837, 0.2989, 0.1837, 0.2989, 0.1844, 0.3065, 0.1838, 0.3066, 0.1817, 0.2993, 0.1817, 0.2993, 0.1838, 0.3066, 0.1833, 0.3068, 0.1798, 0.3001, 0.1798, 0.3001, 0.1833, 0.3068, 0.1828, 0.3072, 0.1781, 0.3012, 0.1781, 0.3012, 0.1828, 0.3072, 0.1824, 0.3076, 0.1766, 0.3027, 0.1766, 0.3027, 0.1824, 0.3076, 0.1821, 0.3081, 0.1754, 0.3044, 0.1754, 0.3044, 0.1821, 0.3081, 0.1819, 0.3086, 0.1746, 0.3063, 0.1746, 0.3063, 0.1819, 0.3086, 0.1818, 0.3092, 0.1742, 0.3083, 0.1742, 0.3083, 0.1818, 0.3092, 0.1818, 0.3097, 0.1742, 0.3104, 0.1742, 0.3104, 0.1818, 0.3097, 0.182, 0.3103, 0.1746, 0.3124, 0.1746, 0.3124, 0.182, 0.3103, 0.1822, 0.3108, 0.1754, 0.3143, 0.1754, 0.3143, 0.1822, 0.3108, 0.1825, 0.3113, 0.1766, 0.3161, 0.1766, 0.3161, 0.1825, 0.3113, 0.1829, 0.3117, 0.178, 0.3175, 0.178, 0.3175, 0.1829, 0.3117, 0.1834, 0.312, 0.1798, 0.3187, 0.1798, 0.3187, 0.1834, 0.312, 0.184, 0.3122, 0.1817, 0.3195, 0.1817, 0.3195, 0.184, 0.3122, 0.1845, 0.3123, 0.1837, 0.3199, 0.1837, 0.3199, 0.1845, 0.3123, 0.1851, 0.3123, 0.1858, 0.3199, 0.1858, 0.3199, 0.1851, 0.3123, 0.1857, 0.3122, 0.1878, 0.3195, 0.1878, 0.3195, 0.1857, 0.3122, 0.1862, 0.3119, 0.1897, 0.3187, 0.1897, 0.3187, 0.1862, 0.3119, 0.1867, 0.3116, 0.1914, 0.3175, 0.1914, 0.3175, 0.1867, 0.3116, 0.1871, 0.3112, 0.1929, 0.3161, 0.1929, 0.3161, 0.1871, 0.3112, 0.1874, 0.3107, 0.1941, 0.3143, 0.1941, 0.3143, 0.1874, 0.3107, 0.1876, 0.3102, 0.1948, 0.3124, 0.1948, 0.3124, 0.1876, 0.3102, 0.1877, 0.3096, 0.1952, 0.3104, 0.1952, 0.3104, 0.1877, 0.3096, 0.1877, 0.309, 0.1952, 0.3083, 0.1952, 0.3083, 0.1877, 0.309, 0.1875, 0.3085, 0.1948, 0.3063, 0.1418, 0.8219, 0.1419, 0.8219, 0.1418, 0.8219, 0.1641, 0.4766, 0.1641, 0.4766, 0.1641, 0.4766, 0.1641, 0.4766, 0.1641, 0.4766, 0.1641, 0.4766, 0.1641, 0.4766, 0.1641, 0.4766, 0.1641, 0.4766, 0.1641, 0.4766, 0.1641, 0.4766, 0.1641, 0.4766, 0.1641, 0.4766, 0.1641, 0.4766, 0.1641, 0.4766, 0.1641, 0.4766, 0.1641, 0.4766, 0.1641, 0.4766, 0.1641, 0.4766, 0.1641, 0.4766, 0.1641, 0.4766, 0.1641, 0.4766, 0.1641, 0.4766, 0.1641, 0.4766, 0.1641, 0.4766, 0.1641, 0.4766, 0.1641, 0.4766, 0.1641, 0.4766, 0.1641, 0.4766, 0.1641, 0.4766, 0.1641, 0.4766, 0.1641, 0.4766, 0.1641, 0.4766, 0.1641, 0.4766, 0.1641, 0.4766, 0.1641, 0.4766, 0.1641, 0.4766, 0.1641, 0.4766, 0.1641, 0.4766, 0.1641, 0.4766, 0.1641, 0.4766, 0.1641, 0.4766, 0.1641, 0.4766, 0.1641, 0.4766, 0.1641, 0.4766, 0.1641, 0.4766, 0.1641, 0.4766, 0.1641, 0.4766, 0.1641, 0.4766, 0.1641, 0.4766, 0.1641, 0.4766, 0.1641, 0.4766, 0.1641, 0.4766, 0.1641, 0.4766, 0.1641, 0.4766, 0.1641, 0.4766, 0.1641, 0.4766, 0.1641, 0.4766, 0.1641, 0.4766, 0.1641, 0.4766, 0.1641, 0.4766, 0.1641, 0.4766, 0.1641, 0.4766, 0.1641, 0.4766, 0.1641, 0.4766, 0.1641, 0.4766, 0.1641, 0.4766, 0.1641, 0.4766, 0.1641, 0.4766, 0.1641, 0.4766, 0.1641, 0.4766, 0.1641, 0.4766, 0.1641, 0.4766, 0.1641, 0.4766, 0.1641, 0.4766, 0.1641, 0.4766, 0.1641, 0.4766, 0.1641, 0.4766, 0.1641, 0.4766, 0.1641, 0.4766, 0.1641, 0.4766, 0.1641, 0.4766, 0.1641, 0.4766, 0.1641, 0.4766, 0.1641, 0.4766, 0.1641, 0.4766, 0.1641, 0.4766, 0.1641, 0.4766, 0.1641, 0.4766, 0.1641, 0.4766, 0.1641, 0.4766, 0.1641, 0.4766, 0.1641, 0.4766, 0.1427, 0.8245, 0.1426, 0.8249, 0.1427, 0.8245, 0.1419, 0.8219, 0.142, 0.8218, 0.1419, 0.8219, 0.1416, 0.8253, 0.1415, 0.8248, 0.1416, 0.8253, 0.1426, 0.8249, 0.1424, 0.8253, 0.1426, 0.8249, 0.142, 0.8218, 0.1422, 0.8219, 0.142, 0.8218, 0.1415, 0.8248, 0.1414, 0.8244, 0.1415, 0.8248, 0.1424, 0.8253, 0.1422, 0.8258, 0.1424, 0.8253, 0.1422, 0.8219, 0.1423, 0.8219, 0.1422, 0.8219, 0.1414, 0.8244, 0.1413, 0.8241, 0.1414, 0.8244, 0.1422, 0.8258, 0.142, 0.8263, 0.1422, 0.8258, 0.1423, 0.8219, 0.1424, 0.822, 0.1423, 0.8219, 0.1413, 0.8241, 0.1413, 0.8237, 0.1413, 0.8241, 0.142, 0.8263, 0.1418, 0.8257, 0.142, 0.8263, 0.1424, 0.822, 0.1425, 0.8222, 0.1424, 0.822, 0.1413, 0.8237, 0.1412, 0.8234, 0.1413, 0.8237, 0.1418, 0.8257, 0.1416, 0.8253, 0.1418, 0.8257, 0.1425, 0.8222, 0.1426, 0.8223, 0.1425, 0.8222, 0.1412, 0.8234, 0.1413, 0.8231, 0.1412, 0.8234, 0.1426, 0.8223, 0.1427, 0.8226, 0.1426, 0.8223, 0.1413, 0.8231, 0.1413, 0.8228, 0.1413, 0.8231, 0.1427, 0.8226, 0.1428, 0.8228, 0.1427, 0.8226, 0.1413, 0.8228, 0.1414, 0.8225, 0.1413, 0.8228, 0.1428, 0.8228, 0.1428, 0.8231, 0.1428, 0.8228, 0.1414, 0.8225, 0.1414, 0.8223, 0.1414, 0.8225, 0.1428, 0.8231, 0.1428, 0.8234, 0.1428, 0.8231, 0.1414, 0.8223, 0.1415, 0.8222, 0.1414, 0.8223, 0.1428, 0.8234, 0.1428, 0.8237, 0.1428, 0.8234, 0.1415, 0.8222, 0.1417, 0.822, 0.1415, 0.8222, 0.1641, 0.4766, 0.1641, 0.4766, 0.1641, 0.4766, 0.1428, 0.8241, 0.1427, 0.8245, 0.1428, 0.8241, 0.1417, 0.822, 0.1418, 0.8219, 0.1417, 0.822, 0.1641, 0.4766, 0.1641, 0.4766, 0.1641, 0.4766, 0.1641, 0.4766, 0.1641, 0.4766, 0.1641, 0.4766, 0.1641, 0.4766, 0.1641, 0.4766, 0.1641, 0.4766, 0.1641, 0.4766, 0.1641, 0.4766, 0.1641, 0.4766, 0.1641, 0.4766, 0.1641, 0.4766, 0.1641, 0.4766, 0.1641, 0.4766, 0.1641, 0.4766, 0.1641, 0.4766, 0.1641, 0.4766, 0.1641, 0.4766, 0.1641, 0.4766, 0.1641, 0.4766, 0.1641, 0.4766, 0.1641, 0.4766, 0.1641, 0.4766, 0.1641, 0.4766, 0.1641, 0.4766, 0.1641, 0.4766, 0.1641, 0.4766, 0.1641, 0.4766, 0.1641, 0.4766, 0.1641, 0.4766, 0.1641, 0.4766, 0.1641, 0.4766, 0.1641, 0.4766, 0.1641, 0.4766, 0.1641, 0.4766, 0.1641, 0.4766, 0.1641, 0.4766, 0.1641, 0.4766, 0.1641, 0.4766, 0.1641, 0.4766, 0.1641, 0.4766, 0.1641, 0.4766, 0.1641, 0.4766, 0.1641, 0.4766, 0.1641, 0.4766, 0.1641, 0.4766, 0.1641, 0.4766, 0.1641, 0.4766, 0.1641, 0.4766, 0.1641, 0.4766, 0.1641, 0.4766, 0.1641, 0.4766, 0.1641, 0.4766, 0.1641, 0.4766, 0.1641, 0.4766, 0.1641, 0.4766, 0.1641, 0.4766, 0.1641, 0.4766, 0.1641, 0.4766, 0.1641, 0.4766, 0.1641, 0.4766, 0.1641, 0.4766, 0.1641, 0.4766, 0.1641, 0.4766, 0.1641, 0.4766, 0.1641, 0.4766, 0.1641, 0.4766, 0.1641, 0.4766, 0.1641, 0.4766, 0.1641, 0.4766, 0.1641, 0.4766, 0.1641, 0.4766, 0.1641, 0.4766, 0.1641, 0.4766, 0.1641, 0.4766, 0.1641, 0.4766, 0.1641, 0.4766, 0.1641, 0.4766, 0.1641, 0.4766, 0.1641, 0.4766, 0.1641, 0.4766, 0.1641, 0.4766, 0.1641, 0.4766, 0.1641, 0.4766, 0.1641, 0.4766, 0.1641, 0.4766, 0.1641, 0.4766, 0.1641, 0.4766])
me_cylinder.materials.append(mat_material)
me_cylinder.use_remesh_preserve_volume = False
me_cylinder.use_remesh_preserve_attributes = False
me_cylinder.use_mirror_vertex_groups = False
me_cylinder.update()

# ---- objects
ob_cylinder = bpy.data.objects.new('Cylinder', me_cylinder)

# ---- transforms, parenting, visibility, modifiers, constraints
ob_cylinder.location = (-0.0305, 0.002197, -0.03177)
ob_cylinder.lineart.crease_threshold = 0.0

# ---- collection membership
col_collection_1.objects.link(ob_cylinder)

# ---- scene / render settings (as saved in the file)
scene.frame_start = 1; scene.frame_end = 250; scene.frame_set(1)
scene.render.engine = 'BLENDER_EEVEE_NEXT'
scene.render.resolution_percentage = 50
scene.render.dither_intensity = 0.0
scene.cycles.use_denoising = False
scene.cycles.samples = 128
scene.cycles.sampling_pattern = 'TABULATED_SOBOL'
scene.cycles.light_sampling_threshold = 0.0
scene.cycles.use_adaptive_sampling = False
scene.cycles.use_light_tree = False
scene.cycles.blur_glossy = 0.0
scene.cycles.sample_clamp_indirect = 0.0
scene.view_settings.view_transform = 'Standard'
bpy.context.view_layer.update()

# ---- added for rendering (the .blend has no active camera and no usable light): camera, sun
cam_auto = bpy.data.cameras.new('AutoCamera')
cam_auto.lens = 50.0
cam_auto.sensor_width = 36.0
cam_auto.clip_end = 1000.0
ob_auto_camera = bpy.data.objects.new('AutoCamera', cam_auto)
scene.collection.objects.link(ob_auto_camera)
ob_auto_camera.location = (10.8579, -11.4701, 14.1527)
ob_auto_camera.rotation_euler = (1.09748, -7.21219e-08, 0.694738)
scene.camera = ob_auto_camera
light_auto_sun = bpy.data.lights.new('AutoSun', 'SUN')
light_auto_sun.energy = 3.0
light_auto_sun.angle = 0.0523599
ob_auto_sun = bpy.data.objects.new('AutoSun', light_auto_sun)
scene.collection.objects.link(ob_auto_sun)
ob_auto_sun.rotation_euler = (0.872665, 0.174533, 0.523599)
bpy.context.view_layer.update()
